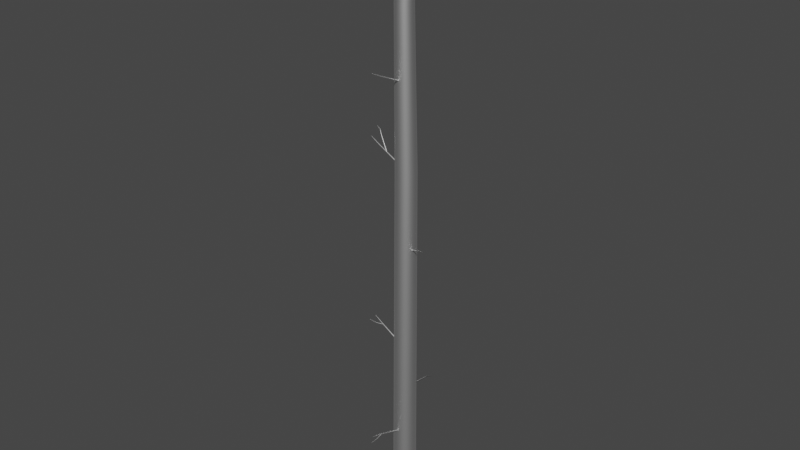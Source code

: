 # Source: Tree5_004.blend  (saved by Blender 2.91.10; exported with 4.5.12 LTS)
import bpy
from mathutils import Matrix  # noqa: F401  (used for matrix-valued properties, if any)

bpy.ops.wm.read_factory_settings(use_empty=True)
scene = bpy.context.scene
scene.name = 'Scene'

# ---- materials (node trees are filled in below, after node groups)
mat_tree005mat = bpy.data.materials.new('Tree005Mat')
mat_tree005mat.use_transparent_shadow = False
mat_tree005mat.roughness = 0.5528
mat_tree005mat.specular_intensity = 1.0
mat_tree005mat.metallic = 1.0

# ---- material node trees
mat_tree005mat.use_nodes = True; mat_tree005mat.node_tree.nodes.clear()
_N = mat_tree005mat.node_tree.nodes; _L = mat_tree005mat.node_tree.links
n0 = _N.new('ShaderNodeBsdfPrincipled'); n0.name = 'Principled BSDF'; n0.location = (10, 300)
n0.distribution = 'GGX'
n0.subsurface_method = 'BURLEY'
n0.inputs[1].default_value = 1.0
n0.inputs[2].default_value = 0.5528
n0.inputs[3].default_value = 1.45
n0.inputs[13].default_value = 1.0
n0.inputs[27].default_value = (0.0, 0.0, 0.0, 1.0)
n1 = _N.new('ShaderNodeOutputMaterial'); n1.name = 'Material Output'; n1.location = (300, 300)
n2 = _N.new('ShaderNodeNormalMap'); n2.name = 'Normal Map'; n2.location = (-300, -300)
n2.label = 'Normal/Map'
_L.new(n0.outputs[0], n1.inputs[0])
_L.new(n2.outputs[0], n0.inputs[5])
n1.is_active_output = True

# ---- world
world_world = bpy.data.worlds.new('World'); scene.world = world_world
world_world.use_nodes = True; world_world.node_tree.nodes.clear()
_N = world_world.node_tree.nodes; _L = world_world.node_tree.links
n0 = _N.new('ShaderNodeOutputWorld'); n0.name = 'World Output'; n0.location = (300, 300)
n1 = _N.new('ShaderNodeBackground'); n1.name = 'Background'; n1.location = (10, 300)
n1.inputs[0].default_value = (0.05088, 0.05088, 0.05088, 1.0)
_L.new(n1.outputs[0], n0.inputs[0])
n0.is_active_output = True
world_world.color = (0.05088, 0.05088, 0.05088)
world_world.use_sun_shadow = False
world_world.sun_shadow_jitter_overblur = 0.0

# ---- meshes
me_tree005mesh = bpy.data.meshes.new('Tree005Mesh')
me_tree005mesh.from_pydata([(-0.06472, 0.6639, 0.01576), (0.09684, 0.6383, 0.01576), (0.2426, 0.564, 0.01576), (0.3582, 0.4483, 0.01576), (0.4325, 0.3026, 0.01576), (0.4581, 0.141, 0.01576), (0.4325, -0.02051, 0.01576), (0.3582, -0.1663, 0.01576), (0.2426, -0.2819, 0.01576), (0.09684, -0.3562, 0.01576), (-0.06472, -0.3818, 0.01576), (-0.2263, -0.3562, 0.01576), (-0.372, -0.2819, 0.01576), (-0.4877, -0.1663, 0.01576), (-0.5619, -0.02051, 0.01576), (-0.5875, 0.141, 0.01576), (-0.5619, 0.3026, 0.01576), (-0.4877, 0.4483, 0.01576), (-0.372, 0.564, 0.01576), (-0.2263, 0.6383, 0.01576), (-0.02258, 0.5983, 16.21), (0.1187, 0.5759, 16.21), (0.2462, 0.5109, 16.21), (0.3473, 0.4098, 16.21), (0.4123, 0.2823, 16.21), (0.4347, 0.141, 16.21), (0.4123, -0.0002468, 16.21), (0.3473, -0.1277, 16.21), (0.2462, -0.2289, 16.21), (0.1187, -0.2938, 16.21), (-0.02258, -0.3162, 16.21), (-0.1639, -0.2938, 16.21), (-0.2913, -0.2289, 16.21), (-0.3925, -0.1277, 16.21), (-0.4574, -0.0002464, 16.21), (-0.4798, 0.141, 16.21), (-0.4574, 0.2823, 16.21), (-0.3925, 0.4098, 16.21), (-0.2913, 0.5109, 16.21), (-0.1639, 0.5759, 16.21), (-0.1279, 0.5358, 22.97), (-0.005957, 0.5165, 22.97), (0.1041, 0.4604, 22.97), (0.1914, 0.3731, 22.97), (0.2475, 0.263, 22.97), (0.2668, 0.141, 22.97), (0.2475, 0.01907, 22.97), (0.1914, -0.09097, 22.97), (0.1041, -0.1783, 22.97), (-0.005958, -0.2344, 22.97), (-0.1279, -0.2537, 22.97), (-0.2499, -0.2344, 22.97), (-0.36, -0.1783, 22.97), (-0.4473, -0.09097, 22.97), (-0.5033, 0.01907, 22.97), (-0.5227, 0.141, 22.97), (-0.5033, 0.263, 22.97), (-0.4473, 0.3731, 22.97), (-0.3599, 0.4604, 22.97), (-0.2499, 0.5165, 22.97), (0.06171, 0.4593, 27.46), (0.1601, 0.4437, 27.46), (0.2488, 0.3985, 27.46), (0.3192, 0.3281, 27.46), (0.3644, 0.2394, 27.46), (0.38, 0.141, 27.46), (0.3644, 0.0427, 27.46), (0.3192, -0.04602, 27.46), (0.2488, -0.1164, 27.46), (0.1601, -0.1616, 27.46), (0.06171, -0.1772, 27.46), (-0.03664, -0.1616, 27.46), (-0.1254, -0.1164, 27.46), (-0.1958, -0.04602, 27.46), (-0.241, 0.0427, 27.46), (-0.2565, 0.141, 27.46), (-0.241, 0.2394, 27.46), (-0.1958, 0.3281, 27.46), (-0.1254, 0.3985, 27.46), (-0.03664, 0.4437, 27.46), (-0.2159, 0.1573, 21.27), (-0.8473, 1.56, 21.09), (-0.221, 0.1515, 21.25), (-0.8486, 1.558, 21.08), (-0.2179, 0.1497, 21.23), (-0.8478, 1.558, 21.08), (-0.2074, 0.1525, 21.22), (-0.8451, 1.559, 21.07), (-0.1923, 0.1591, 21.21), (-0.8412, 1.56, 21.07), (-0.1767, 0.1678, 21.21), (-0.8371, 1.562, 21.07), (-0.1648, 0.1761, 21.22), (-0.8341, 1.565, 21.08), (-0.1596, 0.1819, 21.24), (-0.8327, 1.566, 21.08), (-0.1627, 0.1837, 21.26), (-0.8335, 1.567, 21.08), (-0.1732, 0.1809, 21.27), (-0.8362, 1.566, 21.09), (-0.1883, 0.1743, 21.28), (-0.8401, 1.564, 21.09), (-0.2039, 0.1656, 21.28), (-0.8442, 1.562, 21.09), (-0.491, 0.7254, 21.18), (-0.4951, 0.7207, 21.16), (-0.4926, 0.7193, 21.15), (-0.4841, 0.7216, 21.14), (-0.472, 0.7269, 21.13), (-0.4594, 0.7339, 21.13), (-0.4497, 0.7406, 21.14), (-0.4456, 0.7453, 21.16), (-0.4481, 0.7467, 21.17), (-0.4566, 0.7444, 21.18), (-0.4687, 0.7391, 21.19), (-0.4813, 0.7322, 21.19), (-0.6812, 1.208, 21.15), (-0.6843, 1.204, 21.14), (-0.6824, 1.203, 21.13), (-0.676, 1.205, 21.12), (-0.6668, 1.209, 21.12), (-0.6572, 1.214, 21.12), (-0.6499, 1.219, 21.12), (-0.6468, 1.223, 21.13), (-0.6487, 1.224, 21.15), (-0.6551, 1.222, 21.15), (-0.6643, 1.218, 21.16), (-0.6738, 1.213, 21.16), (0.2698, 0.07386, 25.99), (1.291, 0.3333, 25.93), (0.2736, 0.0528, 25.98), (1.291, 0.3292, 25.92), (0.2784, 0.03268, 25.99), (1.292, 0.3252, 25.93), (0.2828, 0.01888, 26.01), (1.293, 0.3225, 25.93), (0.2857, 0.0151, 26.03), (1.294, 0.3217, 25.93), (0.2863, 0.02236, 26.05), (1.294, 0.3231, 25.94), (0.2844, 0.03871, 26.06), (1.293, 0.3264, 25.94), (0.2805, 0.05977, 26.07), (1.293, 0.3305, 25.94), (0.2757, 0.0799, 26.06), (1.292, 0.3345, 25.94), (0.2713, 0.0937, 26.04), (1.291, 0.3373, 25.94), (0.2684, 0.09748, 26.02), (1.29, 0.338, 25.93), (0.2678, 0.09022, 26.0), (1.29, 0.3366, 25.93), (0.681, 0.07517, 25.9), (0.6835, 0.06177, 25.9), (0.6865, 0.04896, 25.9), (0.6893, 0.04018, 25.91), (0.6912, 0.03778, 25.93), (0.6915, 0.0424, 25.94), (0.6903, 0.05281, 25.95), (0.6879, 0.06621, 25.95), (0.6848, 0.07901, 25.95), (0.682, 0.08779, 25.94), (0.6801, 0.0902, 25.92), (0.6798, 0.08558, 25.91), (-0.0288, -0.06512, 19.97), (-0.2397, -1.6, 20.66), (-0.02922, -0.07247, 19.96), (-0.2398, -1.601, 20.66), (-0.0385, -0.07785, 19.94), (-0.2422, -1.603, 20.65), (-0.05414, -0.07982, 19.93), (-0.2463, -1.603, 20.65), (-0.07196, -0.07785, 19.93), (-0.2509, -1.603, 20.65), (-0.08717, -0.07247, 19.94), (-0.2548, -1.601, 20.65), (-0.09572, -0.06512, 19.95), (-0.257, -1.6, 20.65), (-0.09529, -0.05777, 19.97), (-0.2569, -1.598, 20.66), (-0.08602, -0.05239, 19.98), (-0.2545, -1.596, 20.66), (-0.07038, -0.05042, 19.99), (-0.2505, -1.596, 20.67), (-0.05256, -0.05239, 19.99), (-0.2459, -1.596, 20.67), (-0.03734, -0.05777, 19.99), (-0.2419, -1.598, 20.66), (-0.1816, -1.248, 20.49), (-0.1818, -1.253, 20.48), (-0.1875, -1.256, 20.47), (-0.1971, -1.257, 20.47), (-0.208, -1.256, 20.47), (-0.2173, -1.253, 20.47), (-0.2225, -1.248, 20.48), (-0.2222, -1.244, 20.49), (-0.2166, -1.241, 20.5), (-0.207, -1.239, 20.5), (-0.1961, -1.241, 20.5), (-0.1868, -1.244, 20.5), (-0.1647, -1.317, 3.984), (-0.2451, -1.913, 3.808), (-0.1663, -1.315, 3.978), (-0.2456, -1.912, 3.806), (-0.171, -1.314, 3.973), (-0.2472, -1.912, 3.805), (-0.1775, -1.312, 3.971), (-0.2495, -1.912, 3.804), (-0.1841, -1.312, 3.973), (-0.2517, -1.911, 3.805), (-0.189, -1.312, 3.978), (-0.2534, -1.912, 3.806), (-0.1909, -1.314, 3.984), (-0.2541, -1.912, 3.808), (-0.1893, -1.315, 3.991), (-0.2535, -1.912, 3.811), (-0.1846, -1.317, 3.995), (-0.2519, -1.913, 3.812), (-0.1781, -1.318, 3.997), (-0.2497, -1.913, 3.813), (-0.1715, -1.318, 3.995), (-0.2474, -1.914, 3.812), (-0.1666, -1.318, 3.991), (-0.2457, -1.913, 3.811), (-0.1998, -1.584, 3.874), (-0.2011, -1.583, 3.869), (-0.2047, -1.582, 3.865), (-0.2097, -1.581, 3.864), (-0.2148, -1.581, 3.865), (-0.2186, -1.581, 3.869), (-0.2201, -1.582, 3.874), (-0.2189, -1.583, 3.879), (-0.2153, -1.584, 3.883), (-0.2102, -1.585, 3.884), (-0.2051, -1.585, 3.883), (-0.2013, -1.585, 3.879), (-0.003875, -0.3689, 3.703), (-0.2295, -1.82, 4.096), (-0.008798, -0.371, 3.686), (-0.2308, -1.821, 4.092), (-0.02162, -0.3714, 3.674), (-0.2341, -1.821, 4.089), (-0.0389, -0.37, 3.669), (-0.2385, -1.821, 4.087), (-0.05601, -0.3673, 3.674), (-0.243, -1.82, 4.089), (-0.06836, -0.3638, 3.686), (-0.2462, -1.819, 4.092), (-0.07266, -0.3606, 3.703), (-0.2473, -1.818, 4.096), (-0.06773, -0.3586, 3.72), (-0.246, -1.818, 4.101), (-0.05491, -0.3582, 3.733), (-0.2427, -1.818, 4.104), (-0.03763, -0.3595, 3.738), (-0.2382, -1.818, 4.105), (-0.02052, -0.3623, 3.733), (-0.2338, -1.819, 4.104), (-0.008166, -0.3657, 3.72), (-0.2306, -1.82, 4.101), (-0.1712, -1.437, 4.023), (-0.1742, -1.439, 4.013), (-0.182, -1.439, 4.005), (-0.1926, -1.438, 4.002), (-0.203, -1.436, 4.005), (-0.2106, -1.434, 4.013), (-0.2132, -1.432, 4.023), (-0.2102, -1.431, 4.033), (-0.2024, -1.431, 4.041), (-0.1918, -1.432, 4.044), (-0.1813, -1.433, 4.041), (-0.1738, -1.435, 4.033), (0.004372, 0.5786, 5.725), (0.0009038, 1.966, 5.372), (0.01193, 0.5733, 5.71), (0.002858, 1.965, 5.368), (0.02661, 0.5702, 5.7), (0.00665, 1.964, 5.366), (0.04446, 0.57, 5.698), (0.01126, 1.964, 5.365), (0.06071, 0.5729, 5.705), (0.01546, 1.965, 5.367), (0.07101, 0.578, 5.719), (0.01813, 1.966, 5.371), (0.07259, 0.584, 5.736), (0.01853, 1.968, 5.375), (0.06503, 0.5893, 5.751), (0.01658, 1.969, 5.379), (0.05035, 0.5924, 5.761), (0.01279, 1.97, 5.381), (0.0325, 0.5926, 5.763), (0.008173, 1.97, 5.382), (0.01625, 0.5897, 5.756), (0.003972, 1.969, 5.38), (0.005951, 0.5846, 5.742), (0.001313, 1.968, 5.376), (0.0006034, 1.583, 5.573), (0.005225, 1.58, 5.564), (0.01419, 1.578, 5.558), (0.02511, 1.578, 5.557), (0.03504, 1.58, 5.561), (0.04134, 1.583, 5.569), (0.0423, 1.587, 5.58), (0.03768, 1.59, 5.589), (0.02871, 1.592, 5.595), (0.0178, 1.592, 5.596), (0.007862, 1.59, 5.592), (0.001568, 1.587, 5.583), (-1.091, -0.1001, 8.706), (-1.713, -0.2414, 8.777), (-1.092, -0.1038, 8.7), (-1.713, -0.2427, 8.775), (-1.093, -0.1041, 8.693), (-1.714, -0.2428, 8.773), (-1.095, -0.101, 8.688), (-1.714, -0.2417, 8.771), (-1.096, -0.09536, 8.684), (-1.715, -0.2398, 8.77), (-1.097, -0.08863, 8.684), (-1.715, -0.2375, 8.77), (-1.098, -0.08264, 8.687), (-1.715, -0.2354, 8.771), (-1.097, -0.07899, 8.693), (-1.715, -0.2342, 8.773), (-1.096, -0.07866, 8.7), (-1.715, -0.234, 8.775), (-1.094, -0.08174, 8.706), (-1.714, -0.2351, 8.777), (-1.093, -0.0874, 8.709), (-1.714, -0.237, 8.778), (-1.092, -0.09413, 8.709), (-1.713, -0.2394, 8.778), (-1.384, -0.1943, 8.715), (-1.384, -0.1972, 8.711), (-1.385, -0.1974, 8.705), (-1.387, -0.195, 8.701), (-1.388, -0.1906, 8.698), (-1.389, -0.1854, 8.698), (-1.389, -0.1808, 8.7), (-1.389, -0.1779, 8.705), (-1.388, -0.1777, 8.71), (-1.386, -0.1801, 8.715), (-1.385, -0.1845, 8.717), (-1.384, -0.1897, 8.717), (-0.0265, -0.2305, 8.244), (-1.563, -0.02848, 8.931), (-0.03375, -0.2402, 8.231), (-1.565, -0.031, 8.927), (-0.04134, -0.2412, 8.215), (-1.567, -0.03125, 8.923), (-0.04723, -0.2332, 8.2), (-1.568, -0.02917, 8.919), (-0.04984, -0.2183, 8.19), (-1.569, -0.02532, 8.917), (-0.04848, -0.2005, 8.189), (-1.568, -0.02072, 8.916), (-0.04351, -0.1846, 8.195), (-1.567, -0.01661, 8.918), (-0.03626, -0.1748, 8.208), (-1.565, -0.01409, 8.922), (-0.02867, -0.1738, 8.225), (-1.563, -0.01383, 8.926), (-0.02278, -0.1819, 8.239), (-1.562, -0.01591, 8.93), (-0.02016, -0.1968, 8.249), (-1.561, -0.01977, 8.932), (-0.02152, -0.2146, 8.251), (-1.561, -0.02437, 8.932), (-0.8333, -0.1289, 8.605), (-0.8379, -0.138, 8.597), (-0.8434, -0.1415, 8.586), (-0.8483, -0.1384, 8.575), (-0.8512, -0.1297, 8.566), (-0.8515, -0.1175, 8.562), (-0.849, -0.1052, 8.564), (-0.8444, -0.09612, 8.572), (-0.8389, -0.09263, 8.583), (-0.834, -0.09569, 8.594), (-0.8311, -0.1045, 8.603), (-0.8308, -0.1166, 8.607), (-0.7426, 0.9042, 10.89), (-1.006, 1.378, 10.58), (-0.7386, 0.909, 10.9), (-1.004, 1.38, 10.58), (-0.7373, 0.9135, 10.9), (-1.004, 1.381, 10.58), (-0.7392, 0.9166, 10.91), (-1.005, 1.382, 10.58), (-0.7437, 0.9174, 10.91), (-1.006, 1.383, 10.58), (-0.7496, 0.9158, 10.91), (-1.008, 1.382, 10.59), (-0.7553, 0.912, 10.91), (-1.01, 1.381, 10.59), (-0.7593, 0.9072, 10.91), (-1.012, 1.379, 10.58), (-0.7606, 0.9027, 10.91), (-1.012, 1.378, 10.58), (-0.7587, 0.8996, 10.9), (-1.011, 1.376, 10.58), (-0.7542, 0.8988, 10.9), (-1.01, 1.376, 10.58), (-0.7483, 0.9005, 10.89), (-1.008, 1.377, 10.58), (-0.8406, 1.141, 10.75), (-0.8375, 1.144, 10.76), (-0.8366, 1.148, 10.76), (-0.8381, 1.15, 10.76), (-0.8415, 1.151, 10.77), (-0.8461, 1.15, 10.77), (-0.8505, 1.147, 10.77), (-0.8537, 1.143, 10.77), (-0.8546, 1.14, 10.76), (-0.8531, 1.137, 10.76), (-0.8496, 1.137, 10.76), (-0.8451, 1.138, 10.75), (0.002533, 0.564, 11.42), (-1.126, 1.101, 10.6), (0.009345, 0.5801, 11.42), (-1.124, 1.105, 10.6), (0.009836, 0.5947, 11.43), (-1.124, 1.109, 10.61), (0.003874, 0.6038, 11.45), (-1.126, 1.111, 10.61), (-0.006945, 0.6049, 11.46), (-1.128, 1.112, 10.61), (-0.01972, 0.5979, 11.47), (-1.132, 1.11, 10.62), (-0.03103, 0.5845, 11.48), (-1.135, 1.107, 10.62), (-0.03784, 0.5684, 11.47), (-1.136, 1.102, 10.62), (-0.03833, 0.5538, 11.46), (-1.136, 1.099, 10.61), (-0.03237, 0.5447, 11.45), (-1.135, 1.096, 10.61), (-0.02155, 0.5436, 11.43), (-1.132, 1.096, 10.61), (-0.008775, 0.5506, 11.42), (-1.129, 1.098, 10.6), (-0.8369, 0.9388, 10.82), (-0.8327, 0.9486, 10.82), (-0.8324, 0.9575, 10.82), (-0.836, 0.9631, 10.83), (-0.8427, 0.9638, 10.84), (-0.8505, 0.9595, 10.85), (-0.8574, 0.9513, 10.85), (-0.8615, 0.9415, 10.85), (-0.8618, 0.9326, 10.84), (-0.8582, 0.927, 10.83), (-0.8516, 0.9263, 10.82), (-0.8438, 0.9306, 10.82), (-0.8732, -0.05574, 16.83), (-1.578, 0.1999, 17.7), (-0.8811, -0.05468, 16.82), (-1.58, 0.2002, 17.7), (-0.8869, -0.04886, 16.81), (-1.581, 0.2014, 17.7), (-0.889, -0.03984, 16.81), (-1.582, 0.2034, 17.7), (-0.8869, -0.03003, 16.81), (-1.581, 0.2055, 17.7), (-0.8811, -0.02208, 16.81), (-1.58, 0.2072, 17.7), (-0.8732, -0.01809, 16.82), (-1.578, 0.2081, 17.7), (-0.8652, -0.01915, 16.82), (-1.577, 0.2078, 17.7), (-0.8594, -0.02497, 16.83), (-1.575, 0.2066, 17.7), (-0.8573, -0.03399, 16.83), (-1.575, 0.2046, 17.7), (-0.8594, -0.04379, 16.83), (-1.575, 0.2025, 17.7), (-0.8652, -0.05175, 16.83), (-1.577, 0.2008, 17.7), (-1.301, 0.1145, 17.42), (-1.307, 0.1153, 17.42), (-1.312, 0.1198, 17.41), (-1.313, 0.1266, 17.41), (-1.312, 0.1341, 17.41), (-1.307, 0.1401, 17.41), (-1.301, 0.1432, 17.42), (-1.295, 0.1424, 17.42), (-1.291, 0.1379, 17.43), (-1.289, 0.1311, 17.43), (-1.291, 0.1236, 17.43), (-1.295, 0.1176, 17.43), (-1.39, 0.1688, 17.6), (-1.393, 0.1692, 17.59), (-1.395, 0.1713, 17.59), (-1.396, 0.1747, 17.59), (-1.395, 0.1784, 17.59), (-1.393, 0.1814, 17.59), (-1.39, 0.1829, 17.59), (-1.387, 0.1825, 17.6), (-1.384, 0.1803, 17.6), (-1.384, 0.1769, 17.6), (-1.384, 0.1732, 17.6), (-1.387, 0.1703, 17.6), (-0.241, -0.1408, 16.55), (-1.775, 0.07012, 17.24), (-0.2484, -0.1404, 16.53), (-1.777, 0.07023, 17.23), (-0.2537, -0.1311, 16.52), (-1.779, 0.07263, 17.23), (-0.2557, -0.1155, 16.51), (-1.779, 0.07667, 17.23), (-0.2537, -0.09765, 16.51), (-1.779, 0.08128, 17.22), (-0.2484, -0.08243, 16.52), (-1.777, 0.08521, 17.23), (-0.241, -0.07389, 16.53), (-1.775, 0.08742, 17.23), (-0.2337, -0.07431, 16.55), (-1.774, 0.08731, 17.23), (-0.2283, -0.08359, 16.56), (-1.772, 0.08491, 17.24), (-0.2263, -0.09923, 16.57), (-1.772, 0.08087, 17.24), (-0.2283, -0.117, 16.57), (-1.772, 0.07626, 17.24), (-0.2337, -0.1323, 16.56), (-1.774, 0.07233, 17.24), (-1.424, 0.01198, 17.07), (-1.429, 0.01224, 17.06), (-1.432, 0.01791, 17.05), (-1.433, 0.02747, 17.04), (-1.432, 0.03836, 17.04), (-1.429, 0.04766, 17.05), (-1.424, 0.05288, 17.05), (-1.42, 0.05262, 17.06), (-1.416, 0.04696, 17.07), (-1.415, 0.03739, 17.08), (-1.416, 0.0265, 17.08), (-1.42, 0.0172, 17.07), (0.3768, 0.04176, 12.81), (1.256, -0.3363, 13.15), (0.383, 0.04693, 12.8), (1.258, -0.3354, 13.15), (0.3875, 0.04608, 12.78), (1.258, -0.3356, 13.14), (0.3891, 0.03943, 12.77), (1.259, -0.3367, 13.14), (0.3875, 0.02877, 12.77), (1.258, -0.3385, 13.14), (0.383, 0.01696, 12.77), (1.258, -0.3406, 13.14), (0.3768, 0.007149, 12.77), (1.256, -0.3423, 13.14), (0.3707, 0.001978, 12.78), (1.255, -0.3431, 13.14), (0.3662, 0.002831, 12.79), (1.255, -0.343, 13.15), (0.3646, 0.009478, 12.8), (1.254, -0.3419, 13.15), (0.3662, 0.02014, 12.81), (1.255, -0.34, 13.15), (0.3707, 0.03195, 12.81), (1.255, -0.338, 13.15), (1.039, -0.3195, 13.14), (1.041, -0.3179, 13.13), (1.043, -0.3182, 13.13), (1.043, -0.3202, 13.13), (1.043, -0.3233, 13.12), (1.041, -0.3269, 13.12), (1.039, -0.3298, 13.13), (1.038, -0.3314, 13.13), (1.036, -0.3311, 13.13), (1.036, -0.3291, 13.13), (1.036, -0.3259, 13.14), (1.038, -0.3224, 13.14), (0.8387, -0.2092, 13.03), (1.145, -0.5913, 13.4), (0.8428, -0.2084, 13.03), (1.147, -0.5909, 13.4), (0.8458, -0.2096, 13.03), (1.148, -0.5915, 13.4), (0.8469, -0.2125, 13.02), (1.148, -0.5927, 13.4), (0.8458, -0.2163, 13.02), (1.148, -0.5943, 13.4), (0.8428, -0.22, 13.02), (1.147, -0.5959, 13.4), (0.8387, -0.2225, 13.02), (1.145, -0.597, 13.4), (0.8346, -0.2233, 13.02), (1.143, -0.5974, 13.4), (0.8316, -0.2221, 13.03), (1.142, -0.5968, 13.4), (0.8305, -0.2192, 13.03), (1.141, -0.5956, 13.4), (0.8316, -0.2154, 13.03), (1.142, -0.594, 13.4), (0.8346, -0.2117, 13.03), (1.143, -0.5924, 13.4), (0.9662, -0.4266, 13.24), (0.9698, -0.4259, 13.24), (0.9725, -0.427, 13.24), (0.9734, -0.4296, 13.24), (0.9725, -0.4329, 13.23), (0.9698, -0.4362, 13.23), (0.9662, -0.4384, 13.23), (0.9626, -0.4391, 13.23), (0.96, -0.4381, 13.24), (0.959, -0.4355, 13.24), (0.96, -0.4321, 13.24), (0.9626, -0.4289, 13.25)], [], [(2, 22, 23, 3), (4, 24, 25, 5), (27, 28, 8, 7), (6, 26, 27, 7), (29, 30, 10, 9), (28, 29, 9, 8), (33, 34, 14, 13), (10, 30, 31, 11), (35, 36, 16, 15), (12, 32, 33, 13), (37, 38, 18, 17), (14, 34, 35, 15), (21, 22, 2, 1), (16, 36, 37, 17), (23, 24, 4, 3), (18, 38, 39, 19), (0, 19, 39, 20), (1, 0, 20, 21), (25, 26, 6, 5), (51, 52, 32, 31), (52, 53, 33, 32), (45, 46, 26, 25), (26, 46, 47, 27), (53, 54, 34, 33), (34, 54, 55, 35), (47, 48, 28, 27), (28, 48, 49, 29), (59, 40, 20, 39), (40, 41, 21, 20), (55, 56, 36, 35), (36, 56, 57, 37), (41, 42, 22, 21), (22, 42, 43, 23), (49, 50, 30, 29), (30, 50, 51, 31), (57, 58, 38, 37), (38, 58, 59, 39), (43, 44, 24, 23), (24, 44, 45, 25), (69, 70, 50, 49), (50, 70, 71, 51), (61, 62, 42, 41), (62, 63, 43, 42), (77, 78, 58, 57), (58, 78, 79, 59), (63, 64, 44, 43), (44, 64, 65, 45), (71, 72, 52, 51), (52, 72, 73, 53), (79, 60, 40, 59), (40, 60, 61, 41), (65, 66, 46, 45), (46, 66, 67, 47), (73, 74, 54, 53), (54, 74, 75, 55), (67, 68, 48, 47), (48, 68, 69, 49), (75, 76, 56, 55), (56, 76, 77, 57), (81, 83, 116, 127), (83, 85, 117, 116), (87, 89, 119, 118), (117, 85, 87, 118), (97, 99, 124, 123), (123, 122, 95, 97), (122, 121, 93, 95), (121, 120, 91, 93), (119, 89, 91, 120), (126, 125, 101, 103), (124, 99, 101, 125), (100, 115, 104, 102), (105, 106, 82, 80), (102, 104, 105, 80), (94, 112, 113, 96), (113, 114, 98, 96), (114, 115, 100, 98), (88, 86, 108, 109), (109, 110, 90, 88), (110, 111, 92, 90), (111, 112, 94, 92), (84, 107, 108, 86), (106, 107, 84, 82), (114, 127, 116, 115), (117, 118, 105, 104), (115, 116, 117, 104), (111, 124, 125, 112), (125, 126, 113, 112), (126, 127, 114, 113), (108, 107, 120, 121), (121, 122, 109, 108), (122, 123, 110, 109), (123, 124, 111, 110), (106, 119, 120, 107), (118, 119, 106, 105), (135, 137, 155, 154), (153, 133, 135, 154), (141, 143, 158, 157), (157, 156, 139, 141), (155, 137, 139, 156), (145, 147, 160, 159), (158, 143, 145, 159), (152, 163, 129, 131), (163, 162, 151, 129), (162, 161, 149, 151), (160, 147, 149, 161), (146, 144, 160, 161), (148, 146, 161, 162), (150, 148, 162, 163), (152, 128, 150, 163), (152, 153, 130, 128), (142, 140, 158, 159), (160, 144, 142, 159), (136, 134, 155, 156), (138, 136, 156, 157), (158, 140, 138, 157), (132, 130, 153, 154), (155, 134, 132, 154), (165, 167, 188, 199), (167, 169, 189, 188), (171, 173, 191, 190), (189, 169, 171, 190), (175, 177, 193, 192), (191, 173, 175, 192), (179, 181, 195, 194), (193, 177, 179, 194), (198, 197, 185, 187), (197, 196, 183, 185), (195, 181, 183, 196), (178, 195, 196, 180), (180, 196, 197, 182), (182, 197, 198, 184), (199, 186, 184, 198), (174, 193, 194, 176), (195, 178, 176, 194), (170, 191, 192, 172), (193, 174, 172, 192), (166, 189, 190, 168), (191, 170, 168, 190), (188, 164, 186, 199), (205, 207, 226, 225), (224, 203, 205, 225), (209, 211, 228, 227), (226, 207, 209, 227), (213, 215, 230, 229), (228, 211, 213, 229), (217, 219, 232, 231), (230, 215, 217, 231), (221, 223, 234, 233), (232, 219, 221, 233), (234, 223, 201, 235), (222, 220, 234, 235), (224, 200, 222, 235), (218, 216, 232, 233), (234, 220, 218, 233), (214, 212, 230, 231), (232, 216, 214, 231), (210, 208, 228, 229), (230, 212, 210, 229), (206, 204, 226, 227), (228, 208, 206, 227), (202, 200, 224, 225), (226, 204, 202, 225), (239, 261, 260, 237), (239, 241, 262, 261), (243, 263, 262, 241), (243, 245, 264, 263), (247, 265, 264, 245), (247, 249, 266, 265), (251, 267, 266, 249), (251, 253, 268, 267), (255, 269, 268, 253), (255, 257, 270, 269), (259, 271, 270, 257), (259, 237, 260, 271), (260, 261, 258, 256), (269, 270, 252, 250), (236, 262, 263, 238), (252, 270, 271, 254), (267, 268, 248, 246), (248, 268, 269, 250), (265, 266, 244, 242), (244, 266, 267, 246), (263, 264, 240, 238), (240, 264, 265, 242), (261, 262, 236, 258), (271, 260, 256, 254), (273, 275, 296, 307), (279, 281, 299, 298), (298, 297, 277, 279), (296, 275, 277, 297), (283, 285, 301, 300), (299, 281, 283, 300), (287, 289, 303, 302), (301, 285, 287, 302), (306, 305, 293, 295), (305, 304, 291, 293), (303, 289, 291, 304), (307, 296, 292, 290), (304, 305, 286, 284), (297, 298, 272, 294), (286, 305, 306, 288), (302, 303, 282, 280), (282, 303, 304, 284), (300, 301, 278, 276), (278, 301, 302, 280), (296, 297, 294, 292), (298, 299, 274, 272), (274, 299, 300, 276), (315, 317, 335, 334), (334, 333, 313, 315), (332, 311, 313, 333), (323, 325, 339, 338), (338, 337, 321, 323), (337, 336, 319, 321), (335, 317, 319, 336), (327, 329, 341, 340), (339, 325, 327, 340), (343, 342, 331, 309), (341, 329, 331, 342), (328, 326, 341, 342), (330, 328, 342, 343), (332, 308, 330, 343), (324, 322, 339, 340), (341, 326, 324, 340), (320, 318, 337, 338), (339, 322, 320, 338), (316, 314, 335, 336), (337, 318, 316, 336), (310, 308, 332, 333), (312, 310, 333, 334), (335, 314, 312, 334), (355, 373, 372, 353), (355, 357, 374, 373), (359, 375, 374, 357), (359, 361, 376, 375), (363, 377, 376, 361), (363, 365, 378, 377), (367, 379, 378, 365), (347, 349, 370, 369), (351, 371, 370), (349, 351, 370), (345, 347, 369, 368), (367, 345, 368, 379), (378, 379, 364, 362), (375, 376, 358, 356), (358, 376, 377, 360), (373, 374, 354, 352), (354, 374, 375, 356), (350, 372, 373, 352), (379, 368, 366, 364), (368, 369, 344, 366), (369, 370, 346, 344), (370, 371, 348, 346), (348, 371, 372, 350), (385, 387, 406, 405), (404, 383, 385, 405), (393, 395, 410, 409), (409, 408, 391, 393), (408, 407, 389, 391), (406, 387, 389, 407), (401, 403, 414, 413), (413, 412, 399, 401), (412, 411, 397, 399), (410, 395, 397, 411), (414, 403, 381, 415), (398, 414, 415, 400), (415, 404, 402, 400), (404, 405, 380, 402), (390, 410, 411, 392), (411, 412, 394, 392), (412, 413, 396, 394), (413, 414, 398, 396), (382, 406, 407, 384), (407, 408, 386, 384), (408, 409, 388, 386), (409, 410, 390, 388), (405, 406, 382, 380), (440, 451, 439, 417), (419, 441, 440, 417), (421, 442, 441, 419), (421, 423, 443, 442), (425, 444, 443, 423), (429, 431, 447, 446), (427, 429, 446, 445), (425, 427, 445, 444), (433, 448, 447, 431), (437, 439, 451, 450), (435, 437, 450, 449), (433, 435, 449, 448), (440, 441, 418, 416), (430, 447, 448, 432), (432, 448, 449, 434), (434, 449, 450, 436), (451, 438, 436, 450), (422, 443, 444, 424), (424, 444, 445, 426), (426, 445, 446, 428), (447, 430, 428, 446), (418, 441, 442, 420), (443, 422, 420, 442), (455, 489, 488, 453), (457, 459, 491, 490), (455, 457, 490, 489), (461, 492, 491, 459), (463, 465, 494, 493), (461, 463, 493, 492), (467, 495, 494, 465), (471, 473, 498, 497), (469, 471, 497, 496), (467, 469, 496, 495), (475, 499, 498, 473), (470, 486, 487, 472), (487, 476, 474, 472), (462, 482, 483, 464), (483, 484, 466, 464), (484, 485, 468, 466), (485, 486, 470, 468), (456, 479, 480, 458), (480, 481, 460, 458), (481, 482, 462, 460), (476, 477, 452, 474), (477, 478, 454, 452), (478, 479, 456, 454), (485, 498, 499, 486), (499, 488, 487, 486), (481, 494, 495, 482), (495, 496, 483, 482), (496, 497, 484, 483), (497, 498, 485, 484), (478, 491, 492, 479), (492, 493, 480, 479), (493, 494, 481, 480), (488, 489, 476, 487), (489, 490, 477, 476), (490, 491, 478, 477), (505, 507, 526, 525), (524, 503, 505, 525), (519, 521, 533, 532), (532, 531, 517, 519), (531, 530, 515, 517), (530, 529, 513, 515), (529, 528, 511, 513), (528, 527, 509, 511), (526, 507, 509, 527), (535, 534, 523, 501), (533, 521, 523, 534), (524, 522, 520, 535), (508, 529, 530, 510), (526, 502, 500, 525), (510, 530, 531, 512), (512, 531, 532, 514), (533, 516, 514, 532), (502, 526, 527, 504), (504, 527, 528, 506), (506, 528, 529, 508), (522, 524, 525, 500), (516, 533, 534, 518), (559, 537, 571, 570), (537, 539, 560, 571), (541, 543, 562, 561), (560, 539, 541, 561), (545, 547, 564, 563), (562, 543, 545, 563), (569, 568, 555, 557), (568, 567, 553, 555), (567, 566, 551, 553), (566, 565, 549, 551), (564, 547, 549, 565), (558, 560, 561, 536), (562, 563, 540, 538), (536, 561, 562, 538), (565, 566, 546, 544), (566, 567, 548, 546), (567, 568, 550, 548), (568, 569, 552, 550), (569, 570, 554, 552), (554, 570, 571, 556), (563, 564, 542, 540), (542, 564, 565, 544), (581, 583, 600, 599), (599, 598, 579, 581), (597, 577, 579, 598), (585, 587, 602, 601), (600, 583, 585, 601), (596, 607, 573, 575), (607, 606, 595, 573), (606, 605, 593, 595), (605, 604, 591, 593), (604, 603, 589, 591), (602, 587, 589, 603), (582, 602, 603, 584), (603, 604, 586, 584), (604, 605, 588, 586), (605, 606, 590, 588), (606, 607, 592, 590), (607, 596, 594, 592), (597, 598, 574, 572), (594, 596, 597, 572), (578, 600, 601, 580), (601, 602, 582, 580), (598, 599, 576, 574), (599, 600, 578, 576), (127, 126, 103, 81), (188, 189, 166, 164), (199, 198, 187, 165), (518, 534, 535, 520), (524, 535, 501, 503), (488, 499, 475, 453), (570, 569, 557, 559), (571, 560, 558, 556), (597, 596, 575, 577), (404, 415, 381, 383), (440, 416, 438, 451), (353, 372, 371, 351), (377, 378, 362, 360), (332, 343, 309, 311), (153, 152, 131, 133), (224, 235, 201, 203), (258, 236, 238, 240, 242, 244, 246, 248, 250, 252, 254, 256), (307, 306, 295, 273), (306, 307, 290, 288), (31, 32, 12, 11)])
me_tree005mesh.polygons.foreach_set('use_smooth', [True] * 422)
me_tree005mesh.materials.append(mat_tree005mat)
me_tree005mesh.use_remesh_fix_poles = True
me_tree005mesh.use_remesh_preserve_attributes = False
me_tree005mesh.use_mirror_vertex_groups = False
me_tree005mesh.update()
me_tree005mesh.normals_split_custom_set([tuple(v) for v in zip(*[iter([0.5878, 0.809, -7.986e-05, 0.5882, 0.8086, 0.01236, 0.8092, 0.5874, 0.0144, 0.809, 0.5878, 0.0001103, 0.9511, 0.309, -7.809e-06, 0.951, 0.3088, 0.01573, 0.9999, 2.163e-08, 0.01619, 1.0, 3.17e-06, 1.595e-05, 0.8092, -0.5874, 0.01445, 0.5882, -0.8086, 0.01246, 0.5878, -0.809, 2.372e-05, 0.809, -0.5878, -4.339e-05, 0.9511, -0.309, -7.799e-06, 0.951, -0.3088, 0.01573, 0.8092, -0.5874, 0.01445, 0.809, -0.5878, -4.339e-05, 0.3096, -0.9508, 0.009894, 0.0006272, -1.0, 0.007194, 7.209e-06, -1.0, -3.069e-05, 0.3091, -0.951, -1.25e-05, 0.5882, -0.8086, 0.01246, 0.3096, -0.9508, 0.009894, 0.3091, -0.951, -1.25e-05, 0.5878, -0.809, 2.372e-05, -0.8088, -0.5881, -0.000149, -0.951, -0.3092, -0.00143, -0.9511, -0.309, -1.848e-05, -0.809, -0.5878, -2.863e-05, 7.209e-06, -1.0, -3.069e-05, 0.0006272, -1.0, 0.007194, -0.3082, -0.9513, 0.004651, -0.309, -0.9511, 4.111e-06, -1.0, -3.439e-09, -0.001901, -0.951, 0.3092, -0.00148, -0.9511, 0.309, -1.846e-05, -1.0, 1.104e-06, 6.122e-06, -0.5878, -0.809, 1.128e-05, -0.5873, -0.8093, 0.001905, -0.8088, -0.5881, -0.000149, -0.809, -0.5878, -2.863e-05, -0.8088, 0.5881, -0.0001989, -0.5874, 0.8093, 0.001807, -0.5878, 0.809, -3.966e-05, -0.809, 0.5878, -2.864e-05, -0.9511, -0.309, -1.848e-05, -0.951, -0.3092, -0.00143, -1.0, -3.439e-09, -0.001901, -1.0, 1.104e-06, 6.122e-06, 0.3096, 0.9508, 0.009943, 0.5882, 0.8086, 0.01236, 0.5878, 0.809, -7.986e-05, 0.309, 0.9511, 3.244e-05, -0.9511, 0.309, -1.846e-05, -0.951, 0.3092, -0.00148, -0.8088, 0.5881, -0.0001989, -0.809, 0.5878, -2.864e-05, 0.8092, 0.5874, 0.0144, 0.951, 0.3088, 0.01573, 0.9511, 0.309, -7.809e-06, 0.809, 0.5878, 0.0001103, -0.5878, 0.809, -3.966e-05, -0.5874, 0.8093, 0.001807, -0.3082, 0.9513, 0.004651, -0.309, 0.9511, 4.167e-06, -4.981e-06, 1.0, 1.971e-05, -0.309, 0.9511, 4.167e-06, -0.3082, 0.9513, 0.004651, 0.0007445, 1.0, 0.006969, 0.309, 0.9511, 3.244e-05, -4.981e-06, 1.0, 1.971e-05, 0.0007445, 1.0, 0.006969, 0.3096, 0.9508, 0.009943, 0.9999, 2.163e-08, 0.01619, 0.951, -0.3088, 0.01573, 0.9511, -0.309, -7.799e-06, 1.0, 3.17e-06, 1.595e-05, -0.3116, -0.9501, 0.0173, -0.5895, -0.8075, 0.02097, -0.5873, -0.8093, 0.001905, -0.3082, -0.9513, 0.004651, -0.5895, -0.8075, 0.02097, -0.8098, -0.5863, 0.02387, -0.8088, -0.5881, -0.000149, -0.5873, -0.8093, 0.001905, 1.0, -7.236e-07, -0.0001994, 0.9508, -0.3099, 0.0004618, 0.951, -0.3088, 0.01573, 0.9999, 2.163e-08, 0.01619, 0.951, -0.3088, 0.01573, 0.9508, -0.3099, 0.0004618, 0.808, -0.5892, 0.002378, 0.8092, -0.5874, 0.01445, -0.8098, -0.5863, 0.02387, -0.951, -0.3081, 0.02572, -0.951, -0.3092, -0.00143, -0.8088, -0.5881, -0.000149, -0.951, -0.3092, -0.00143, -0.951, -0.3081, 0.02572, -0.9997, -1.832e-06, 0.02635, -1.0, -3.439e-09, -0.001901, 0.808, -0.5892, 0.002378, 0.5859, -0.8104, 0.005355, 0.5882, -0.8086, 0.01246, 0.8092, -0.5874, 0.01445, 0.5882, -0.8086, 0.01246, 0.5859, -0.8104, 0.005355, 0.3064, -0.9519, 0.009091, 0.3096, -0.9508, 0.009894, -0.3116, 0.9501, 0.0173, -0.002869, 0.9999, 0.01321, 0.0007445, 1.0, 0.006969, -0.3082, 0.9513, 0.004651, -0.002869, 0.9999, 0.01321, 0.3064, 0.9519, 0.009091, 0.3096, 0.9508, 0.009943, 0.0007445, 1.0, 0.006969, -0.9997, -1.832e-06, 0.02635, -0.951, 0.3081, 0.02572, -0.951, 0.3092, -0.00148, -1.0, -3.439e-09, -0.001901, -0.951, 0.3092, -0.00148, -0.951, 0.3081, 0.02572, -0.8098, 0.5863, 0.02387, -0.8088, 0.5881, -0.0001989, 0.3064, 0.9519, 0.009091, 0.5859, 0.8104, 0.005355, 0.5882, 0.8086, 0.01236, 0.3096, 0.9508, 0.009943, 0.5882, 0.8086, 0.01236, 0.5859, 0.8104, 0.005355, 0.808, 0.5892, 0.002379, 0.8092, 0.5874, 0.0144, 0.3064, -0.9519, 0.009091, -0.002871, -0.9999, 0.01321, 0.0006272, -1.0, 0.007194, 0.3096, -0.9508, 0.009894, 0.0006272, -1.0, 0.007194, -0.002871, -0.9999, 0.01321, -0.3116, -0.9501, 0.0173, -0.3082, -0.9513, 0.004651, -0.8098, 0.5863, 0.02387, -0.5895, 0.8075, 0.02097, -0.5874, 0.8093, 0.001807, -0.8088, 0.5881, -0.0001989, -0.5874, 0.8093, 0.001807, -0.5895, 0.8075, 0.02097, -0.3116, 0.9501, 0.0173, -0.3082, 0.9513, 0.004651, 0.808, 0.5892, 0.002379, 0.9508, 0.3099, 0.0004616, 0.951, 0.3088, 0.01573, 0.8092, 0.5874, 0.0144, 0.951, 0.3088, 0.01573, 0.9508, 0.3099, 0.0004616, 1.0, -7.236e-07, -0.0001994, 0.9999, 2.163e-08, 0.01619, 0.3128, -0.9498, 0.003821, 0.004209, -0.9998, 0.01686, -0.002871, -0.9999, 0.01321, 0.3064, -0.9519, 0.009091, -0.002871, -0.9999, 0.01321, 0.004209, -0.9998, 0.01686, -0.3051, -0.9519, 0.02992, -0.3116, -0.9501, 0.0173, 0.3128, 0.9498, 0.003821, 0.5905, 0.807, -0.007913, 0.5859, 0.8104, 0.005355, 0.3064, 0.9519, 0.009091, 0.5905, 0.807, -0.007913, 0.8103, 0.5857, -0.0172, 0.808, 0.5892, 0.002379, 0.5859, 0.8104, 0.005355, -0.8065, 0.589, 0.05109, -0.5845, 0.8103, 0.04172, -0.5895, 0.8075, 0.02097, -0.8098, 0.5863, 0.02387, -0.5895, 0.8075, 0.02097, -0.5845, 0.8103, 0.04172, -0.3051, 0.9519, 0.02992, -0.3116, 0.9501, 0.0173, 0.8103, 0.5857, -0.0172, 0.9512, 0.3077, -0.02316, 0.9508, 0.3099, 0.0004616, 0.808, 0.5892, 0.002379, 0.9508, 0.3099, 0.0004616, 0.9512, 0.3077, -0.02316, 0.9997, 1.483e-06, -0.02521, 1.0, -7.236e-07, -0.0001994, -0.3051, -0.9519, 0.02992, -0.5845, -0.8103, 0.04172, -0.5895, -0.8075, 0.02097, -0.3116, -0.9501, 0.0173, -0.5895, -0.8075, 0.02097, -0.5845, -0.8103, 0.04172, -0.8065, -0.589, 0.05109, -0.8098, -0.5863, 0.02387, -0.3051, 0.9519, 0.02992, 0.00421, 0.9998, 0.01686, -0.002869, 0.9999, 0.01321, -0.3116, 0.9501, 0.0173, -0.002869, 0.9999, 0.01321, 0.00421, 0.9998, 0.01686, 0.3128, 0.9498, 0.003821, 0.3064, 0.9519, 0.009091, 0.9997, 1.483e-06, -0.02521, 0.9512, -0.3077, -0.02316, 0.9508, -0.3099, 0.0004618, 1.0, -7.236e-07, -0.0001994, 0.9508, -0.3099, 0.0004618, 0.9512, -0.3077, -0.02316, 0.8103, -0.5857, -0.0172, 0.808, -0.5892, 0.002378, -0.8065, -0.589, 0.05109, -0.9491, -0.3098, 0.05711, -0.951, -0.3081, 0.02572, -0.8098, -0.5863, 0.02387, -0.951, -0.3081, 0.02572, -0.9491, -0.3098, 0.05711, -0.9982, -3.647e-06, 0.05919, -0.9997, -1.832e-06, 0.02635, 0.8103, -0.5857, -0.0172, 0.5905, -0.807, -0.007913, 0.5859, -0.8104, 0.005355, 0.808, -0.5892, 0.002378, 0.5859, -0.8104, 0.005355, 0.5905, -0.807, -0.007913, 0.3128, -0.9498, 0.003821, 0.3064, -0.9519, 0.009091, -0.9982, -3.647e-06, 0.05919, -0.9491, 0.3098, 0.05711, -0.951, 0.3081, 0.02572, -0.9997, -1.832e-06, 0.02635, -0.951, 0.3081, 0.02572, -0.9491, 0.3098, 0.05711, -0.8065, 0.589, 0.05109, -0.8098, 0.5863, 0.02387, -0.749, -0.2419, 0.6168, -0.9048, -0.3992, 0.1481, -0.7417, -0.2494, 0.6226, -0.3724, -0.05051, 0.9267, -0.9048, -0.3992, 0.1481, -0.8244, -0.434, -0.3634, -0.9148, -0.3756, 0.1484, -0.7417, -0.2494, 0.6226, -0.5217, -0.3521, -0.7771, -0.08278, -0.1648, -0.9828, -0.5446, -0.3015, -0.7827, -0.8426, -0.3945, -0.3667, -0.9148, -0.3756, 0.1484, -0.8244, -0.434, -0.3634, -0.5217, -0.3521, -0.7771, -0.8426, -0.3945, -0.3667, 0.794, 0.4914, 0.358, 0.4926, 0.4099, 0.7677, 0.821, 0.4345, 0.3703, 0.8986, 0.4166, -0.1378, 0.8986, 0.4166, -0.1378, 0.7337, 0.2929, -0.6131, 0.8792, 0.4526, -0.149, 0.794, 0.4914, 0.358, 0.7337, 0.2929, -0.6131, 0.367, 0.09552, -0.9253, 0.7261, 0.3003, -0.6186, 0.8792, 0.4526, -0.149, 0.367, 0.09552, -0.9253, -0.1016, -0.1222, -0.9873, 0.3743, 0.07422, -0.9243, 0.7261, 0.3003, -0.6186, -0.5446, -0.3015, -0.7827, -0.08278, -0.1648, -0.9828, 0.3743, 0.07422, -0.9243, -0.1016, -0.1222, -0.9873, 0.0908, 0.1662, 0.9819, 0.5258, 0.3431, 0.7783, 0.06113, 0.2185, 0.9739, -0.3952, -0.01566, 0.9184, 0.821, 0.4345, 0.3703, 0.4926, 0.4099, 0.7677, 0.06113, 0.2185, 0.9739, 0.5258, 0.3431, 0.7783, 0.06713, 0.1934, 0.9788, -0.3817, -0.06788, 0.9218, -0.7489, -0.263, 0.6083, -0.3924, -0.04296, 0.9188, -0.9137, -0.3842, 0.1326, -0.8362, -0.4002, -0.3751, -0.9003, -0.4122, 0.1398, -0.7463, -0.2646, 0.6108, -0.3924, -0.04296, 0.9188, -0.7489, -0.263, 0.6083, -0.9137, -0.3842, 0.1326, -0.7463, -0.2646, 0.6108, 0.8901, 0.4284, -0.1554, 0.8309, 0.4214, 0.3633, 0.5329, 0.3278, 0.7801, 0.8094, 0.4662, 0.3572, 0.5329, 0.3278, 0.7801, 0.08871, 0.1486, 0.9849, 0.5085, 0.3788, 0.7733, 0.8094, 0.4662, 0.3572, 0.08871, 0.1486, 0.9849, -0.3817, -0.06788, 0.9218, 0.06713, 0.1934, 0.9788, 0.5085, 0.3788, 0.7733, -0.08249, -0.1793, -0.9803, -0.517, -0.3615, -0.7759, -0.1075, -0.1324, -0.9853, 0.3558, 0.08235, -0.9309, 0.3558, 0.08235, -0.9309, 0.7267, 0.2793, -0.6276, 0.3726, 0.05557, -0.9263, -0.08249, -0.1793, -0.9803, 0.7267, 0.2793, -0.6276, 0.9019, 0.4038, -0.1532, 0.7293, 0.2777, -0.6253, 0.3726, 0.05557, -0.9263, 0.9019, 0.4038, -0.1532, 0.8309, 0.4214, 0.3633, 0.8901, 0.4284, -0.1554, 0.7293, 0.2777, -0.6253, -0.8157, -0.4472, -0.3669, -0.5415, -0.3083, -0.7821, -0.1075, -0.1324, -0.9853, -0.517, -0.3615, -0.7759, -0.8362, -0.4002, -0.3751, -0.5415, -0.3083, -0.7821, -0.8157, -0.4472, -0.3669, -0.9003, -0.4122, 0.1398, 0.08871, 0.1486, 0.9849, -0.3724, -0.05051, 0.9267, -0.7417, -0.2494, 0.6226, -0.3817, -0.06788, 0.9218, -0.9148, -0.3756, 0.1484, -0.8426, -0.3945, -0.3667, -0.9137, -0.3842, 0.1326, -0.7489, -0.263, 0.6083, -0.3817, -0.06788, 0.9218, -0.7417, -0.2494, 0.6226, -0.9148, -0.3756, 0.1484, -0.7489, -0.263, 0.6083, 0.9019, 0.4038, -0.1532, 0.821, 0.4345, 0.3703, 0.5258, 0.3431, 0.7783, 0.8309, 0.4214, 0.3633, 0.5258, 0.3431, 0.7783, 0.0908, 0.1662, 0.9819, 0.5329, 0.3278, 0.7801, 0.8309, 0.4214, 0.3633, 0.0908, 0.1662, 0.9819, -0.3724, -0.05051, 0.9267, 0.08871, 0.1486, 0.9849, 0.5329, 0.3278, 0.7801, -0.1075, -0.1324, -0.9853, -0.5415, -0.3083, -0.7821, -0.1016, -0.1222, -0.9873, 0.367, 0.09552, -0.9253, 0.367, 0.09552, -0.9253, 0.7337, 0.2929, -0.6131, 0.3558, 0.08235, -0.9309, -0.1075, -0.1324, -0.9853, 0.7337, 0.2929, -0.6131, 0.8986, 0.4166, -0.1378, 0.7267, 0.2793, -0.6276, 0.3558, 0.08235, -0.9309, 0.8986, 0.4166, -0.1378, 0.821, 0.4345, 0.3703, 0.9019, 0.4038, -0.1532, 0.7267, 0.2793, -0.6276, -0.8362, -0.4002, -0.3751, -0.5446, -0.3015, -0.7827, -0.1016, -0.1222, -0.9873, -0.5415, -0.3083, -0.7821, -0.8426, -0.3945, -0.3667, -0.5446, -0.3015, -0.7827, -0.8362, -0.4002, -0.3751, -0.9137, -0.3842, 0.1326, 0.3867, -0.8044, -0.4509, 0.425, -0.9032, 0.05999, 0.1717, -0.8778, -0.4471, 0.06161, -0.5662, -0.822, -0.05875, -0.108, -0.9924, 0.2501, -0.4832, -0.839, 0.3867, -0.8044, -0.4509, 0.06161, -0.5662, -0.822, 0.1868, -0.3773, 0.907, -0.02137, 0.09479, 0.9953, 0.2342, -0.4376, 0.8681, 0.2735, -0.8106, 0.5179, 0.2735, -0.8106, 0.5179, 0.2503, -0.9674, 0.0387, 0.3527, -0.7486, 0.5614, 0.1868, -0.3773, 0.907, 0.1717, -0.8778, -0.4471, 0.425, -0.9032, 0.05999, 0.3527, -0.7486, 0.5614, 0.2503, -0.9674, 0.0387, -0.2105, 0.5297, 0.8216, -0.337, 0.8262, 0.4514, 0.009847, 0.5557, 0.8313, 0.1371, 0.06251, 0.9886, 0.2342, -0.4376, 0.8681, -0.02137, 0.09479, 0.9953, -0.2105, 0.5297, 0.8216, 0.1371, 0.06251, 0.9886, -0.1586, 0.3853, -0.9091, -0.2093, 0.7857, -0.5821, -0.16, 0.4549, -0.876, 0.04915, -0.02001, -0.9986, -0.2093, 0.7857, -0.5821, -0.1944, 0.9768, -0.08949, -0.3148, 0.799, -0.5123, -0.16, 0.4549, -0.876, -0.1944, 0.9768, -0.08949, -0.1145, 0.894, 0.4333, -0.3759, 0.9263, -0.02733, -0.3148, 0.799, -0.5123, 0.009847, 0.5557, 0.8313, -0.337, 0.8262, 0.4514, -0.3759, 0.9263, -0.02733, -0.1145, 0.894, 0.4333, 0.1163, 0.9056, 0.4078, 0.2088, 0.6, 0.7723, 0.009847, 0.5557, 0.8313, -0.1145, 0.894, 0.4333, 0.003529, 0.9982, -0.06042, 0.1163, 0.9056, 0.4078, -0.1145, 0.894, 0.4333, -0.1944, 0.9768, -0.08949, -0.105, 0.8406, -0.5314, 0.003529, 0.9982, -0.06042, -0.1944, 0.9768, -0.08949, -0.2093, 0.7857, -0.5821, -0.1586, 0.3853, -0.9091, -0.1792, 0.4486, -0.8756, -0.105, 0.8406, -0.5314, -0.2093, 0.7857, -0.5821, -0.1586, 0.3853, -0.9091, -0.05875, -0.108, -0.9924, -0.1939, -0.07613, -0.9781, -0.1792, 0.4486, -0.8756, 0.2612, 0.1441, 0.9545, 0.2571, -0.3653, 0.8947, 0.2342, -0.4376, 0.8681, 0.1371, 0.06251, 0.9886, 0.009847, 0.5557, 0.8313, 0.2088, 0.6, 0.7723, 0.2612, 0.1441, 0.9545, 0.1371, 0.06251, 0.9886, 0.08, -0.9916, 0.1013, -0.04315, -0.9116, -0.4087, 0.1717, -0.8778, -0.4471, 0.2503, -0.9674, 0.0387, 0.1912, -0.7891, 0.5837, 0.08, -0.9916, 0.1013, 0.2503, -0.9674, 0.0387, 0.2735, -0.8106, 0.5179, 0.2342, -0.4376, 0.8681, 0.2571, -0.3653, 0.8947, 0.1912, -0.7891, 0.5837, 0.2735, -0.8106, 0.5179, -0.1436, -0.5764, -0.8044, -0.1939, -0.07613, -0.9781, -0.05875, -0.108, -0.9924, 0.06161, -0.5662, -0.822, 0.1717, -0.8778, -0.4471, -0.04315, -0.9116, -0.4087, -0.1436, -0.5764, -0.8044, 0.06161, -0.5662, -0.822, 0.9608, -0.02553, 0.2762, 0.9492, -0.2503, -0.1909, 0.9642, -0.02431, 0.2639, 0.7197, 0.1883, 0.6683, 0.9492, -0.2503, -0.1909, 0.6796, -0.4232, -0.5992, 0.9495, -0.2356, -0.2073, 0.9642, -0.02431, 0.2639, 0.2267, -0.4816, -0.8466, -0.2887, -0.4202, -0.8603, 0.2316, -0.4458, -0.8646, 0.6811, -0.3896, -0.62, 0.9495, -0.2356, -0.2073, 0.6796, -0.4232, -0.5992, 0.2267, -0.4816, -0.8466, 0.6811, -0.3896, -0.62, -0.727, -0.2531, -0.6383, -0.9701, -0.02552, -0.2412, -0.7185, -0.2356, -0.6544, -0.2798, -0.3896, -0.8775, 0.2316, -0.4458, -0.8646, -0.2887, -0.4202, -0.8603, -0.727, -0.2531, -0.6383, -0.2798, -0.3896, -0.8775, -0.9538, 0.2009, 0.2232, -0.6841, 0.3661, 0.6309, -0.9574, 0.1883, 0.2189, -0.967, -0.02426, -0.2536, -0.7185, -0.2356, -0.6544, -0.9701, -0.02552, -0.2412, -0.9538, 0.2009, 0.2232, -0.967, -0.02426, -0.2536, 0.28, 0.3446, 0.896, -0.2368, 0.402, 0.8845, 0.2774, 0.3691, 0.887, 0.7144, 0.201, 0.6702, -0.2368, 0.402, 0.8845, -0.6904, 0.3446, 0.636, -0.2345, 0.4234, 0.8751, 0.2774, 0.3691, 0.887, -0.9574, 0.1883, 0.2189, -0.6841, 0.3661, 0.6309, -0.2345, 0.4234, 0.8751, -0.6904, 0.3446, 0.636, -0.9545, 0.2055, 0.2161, -0.9574, 0.1883, 0.2189, -0.6904, 0.3446, 0.636, -0.6868, 0.3608, 0.631, -0.6868, 0.3608, 0.631, -0.6904, 0.3446, 0.636, -0.2368, 0.402, 0.8845, -0.2352, 0.4177, 0.8776, -0.2352, 0.4177, 0.8776, -0.2368, 0.402, 0.8845, 0.28, 0.3446, 0.896, 0.2793, 0.3608, 0.8898, 0.7197, 0.1883, 0.6683, 0.7185, 0.2055, 0.6644, 0.2793, 0.3608, 0.8898, 0.28, 0.3446, 0.896, -0.7202, -0.2187, -0.6584, -0.7185, -0.2356, -0.6544, -0.967, -0.02426, -0.2536, -0.9667, -0.006638, -0.2558, -0.9574, 0.1883, 0.2189, -0.9545, 0.2055, 0.2161, -0.9667, -0.006638, -0.2558, -0.967, -0.02426, -0.2536, 0.2335, -0.431, -0.8716, 0.2316, -0.4458, -0.8646, -0.2798, -0.3896, -0.8775, -0.2808, -0.3741, -0.8838, -0.7185, -0.2356, -0.6544, -0.7202, -0.2187, -0.6584, -0.2808, -0.3741, -0.8838, -0.2798, -0.3896, -0.8775, 0.9529, -0.2186, -0.2101, 0.9495, -0.2356, -0.2073, 0.6811, -0.3896, -0.62, 0.6851, -0.3741, -0.625, 0.2316, -0.4458, -0.8646, 0.2335, -0.431, -0.8716, 0.6851, -0.3741, -0.625, 0.6811, -0.3896, -0.62, 0.9642, -0.02431, 0.2639, 0.9651, -0.006617, 0.2618, 0.7185, 0.2055, 0.6644, 0.7197, 0.1883, 0.6683, 0.5008, 0.1511, -0.8523, -0.0005189, 0.1732, -0.9849, 0.4927, 0.2365, -0.8374, 0.8589, 0.135, -0.4941, 0.9998, -0.007366, -0.01784, 0.8666, 0.08013, -0.4925, 0.5008, 0.1511, -0.8523, 0.8589, 0.135, -0.4941, -0.5008, 0.1512, -0.8523, -0.8666, 0.08009, -0.4925, -0.4927, 0.2365, -0.8375, -1.049e-05, 0.2731, -0.962, 0.4927, 0.2365, -0.8374, -0.0005189, 0.1732, -0.9849, -0.5008, 0.1512, -0.8523, -1.049e-05, 0.2731, -0.962, -0.9999, -0.01685, -0.001688, -0.865, -0.1137, 0.4888, -0.9998, -0.007422, -0.0178, -0.8588, 0.135, -0.4941, -0.4927, 0.2365, -0.8375, -0.8666, 0.08009, -0.4925, -0.9999, -0.01685, -0.001688, -0.8588, 0.135, -0.4941, -0.4991, -0.1844, 0.8467, -0.0009682, -0.2142, 0.9768, -0.5051, -0.2615, 0.8225, -0.8717, -0.1532, 0.4655, -0.9998, -0.007422, -0.0178, -0.865, -0.1137, 0.4888, -0.4991, -0.1844, 0.8467, -0.8717, -0.1532, 0.4655, 0.4991, -0.1844, 0.8467, 0.865, -0.1138, 0.4888, 0.5051, -0.2615, 0.8225, 4.47e-07, -0.3013, 0.9535, -0.5051, -0.2615, 0.8225, -0.0009682, -0.2142, 0.9768, 0.4991, -0.1844, 0.8467, 4.47e-07, -0.3013, 0.9535, 0.5051, -0.2615, 0.8225, 0.865, -0.1138, 0.4888, 0.9999, -0.0169, -0.001694, 0.8717, -0.1532, 0.4655, 0.8485, -0.2092, 0.486, 0.4809, -0.3404, 0.808, 0.5051, -0.2615, 0.8225, 0.8717, -0.1532, 0.4655, 0.9998, -0.007366, -0.01784, 0.9994, -0.02148, 0.02575, 0.8485, -0.2092, 0.486, 0.8717, -0.1532, 0.4655, 4.176e-05, -0.3869, 0.9221, -0.4808, -0.3404, 0.808, -0.5051, -0.2615, 0.8225, 4.47e-07, -0.3013, 0.9535, 0.5051, -0.2615, 0.8225, 0.4809, -0.3404, 0.808, 4.176e-05, -0.3869, 0.9221, 4.47e-07, -0.3013, 0.9535, -0.8485, -0.2092, 0.486, -0.9994, -0.0215, 0.02578, -0.9998, -0.007422, -0.0178, -0.8717, -0.1532, 0.4655, -0.5051, -0.2615, 0.8225, -0.4808, -0.3404, 0.808, -0.8485, -0.2092, 0.486, -0.8717, -0.1532, 0.4655, -0.8763, 0.1726, -0.4499, -0.5078, 0.316, -0.8014, -0.4927, 0.2365, -0.8375, -0.8588, 0.135, -0.4941, -0.9998, -0.007422, -0.0178, -0.9994, -0.0215, 0.02578, -0.8763, 0.1726, -0.4499, -0.8588, 0.135, -0.4941, 8.142e-06, 0.3684, -0.9297, 0.5078, 0.316, -0.8014, 0.4927, 0.2365, -0.8374, -1.049e-05, 0.2731, -0.962, -0.4927, 0.2365, -0.8375, -0.5078, 0.316, -0.8014, 8.142e-06, 0.3684, -0.9297, -1.049e-05, 0.2731, -0.962, 0.8763, 0.1725, -0.4499, 0.9994, -0.02148, 0.02575, 0.9998, -0.007366, -0.01784, 0.8589, 0.135, -0.4941, 0.4927, 0.2365, -0.8374, 0.5078, 0.316, -0.8014, 0.8763, 0.1725, -0.4499, 0.8589, 0.135, -0.4941, 0.8675, -0.1227, -0.4821, 0.8683, -0.1454, -0.4742, 0.9997, -0.02078, 0.01414, 0.9995, -0.02962, 0.01023, 0.8675, -0.1227, -0.4821, 0.5015, -0.191, -0.8438, 0.5016, -0.2364, -0.8322, 0.8683, -0.1454, -0.4742, -2.085e-05, -0.216, -0.9764, -0.0002243, -0.2686, -0.9633, 0.5016, -0.2364, -0.8322, 0.5015, -0.191, -0.8438, -2.085e-05, -0.216, -0.9764, -0.5014, -0.191, -0.8439, -0.502, -0.2335, -0.8327, -0.0002243, -0.2686, -0.9633, -0.8674, -0.1226, -0.4822, -0.8686, -0.1404, -0.4752, -0.502, -0.2335, -0.8327, -0.5014, -0.191, -0.8439, -0.8674, -0.1226, -0.4822, -0.9995, -0.02962, 0.01022, -0.9998, -0.01515, 0.01263, -0.8686, -0.1404, -0.4752, -0.8635, 0.06304, 0.5004, -0.8614, 0.1074, 0.4964, -0.9998, -0.01515, 0.01263, -0.9995, -0.02962, 0.01022, -0.8635, 0.06304, 0.5004, -0.4977, 0.1305, 0.8575, -0.4953, 0.1945, 0.8466, -0.8614, 0.1074, 0.4964, -6.707e-05, 0.1551, 0.9879, -0.0008786, 0.2251, 0.9743, -0.4953, 0.1945, 0.8466, -0.4977, 0.1305, 0.8575, -6.707e-05, 0.1551, 0.9879, 0.4978, 0.1305, 0.8574, 0.494, 0.1919, 0.848, -0.0008786, 0.2251, 0.9743, 0.8636, 0.06301, 0.5002, 0.861, 0.1026, 0.4982, 0.494, 0.1919, 0.848, 0.4978, 0.1305, 0.8574, 0.8636, 0.06301, 0.5002, 0.9995, -0.02962, 0.01023, 0.9997, -0.02078, 0.01414, 0.861, 0.1026, 0.4982, 0.9997, -0.02078, 0.01414, 0.8683, -0.1454, -0.4742, 0.5886, 0.7277, 0.3522, 0.769, 0.2832, 0.5731, -0.0008786, 0.2251, 0.9743, 0.494, 0.1919, 0.848, -0.4313, 0.7594, 0.4871, -0.2057, 0.575, 0.7919, 0.9339, 0.01966, -0.3571, 0.5016, -0.2364, -0.8322, -0.0002243, -0.2686, -0.9633, 0.7627, 0.56, -0.3237, -0.4313, 0.7594, 0.4871, 0.494, 0.1919, 0.848, 0.861, 0.1026, 0.4982, -0.06042, 0.8366, 0.5444, -0.8614, 0.1074, 0.4964, -0.4953, 0.1945, 0.8466, -0.7953, 0.5701, -0.2061, -0.8692, 0.4781, 0.1264, -0.7953, 0.5701, -0.2061, -0.4953, 0.1945, 0.8466, -0.0008786, 0.2251, 0.9743, -0.2057, 0.575, 0.7919, -0.8686, -0.1404, -0.4752, -0.9998, -0.01515, 0.01263, -0.1703, 0.5221, -0.8357, -0.4063, 0.1058, -0.9076, -0.1703, 0.5221, -0.8357, -0.9998, -0.01515, 0.01263, -0.8614, 0.1074, 0.4964, -0.8692, 0.4781, 0.1264, -0.0002243, -0.2686, -0.9633, -0.502, -0.2335, -0.8327, 0.5527, 0.5286, -0.6443, 0.7627, 0.56, -0.3237, 0.5527, 0.5286, -0.6443, -0.502, -0.2335, -0.8327, -0.8686, -0.1404, -0.4752, -0.4063, 0.1058, -0.9076, 0.8683, -0.1454, -0.4742, 0.5016, -0.2364, -0.8322, 0.9339, 0.01966, -0.3571, 0.5886, 0.7277, 0.3522, 0.861, 0.1026, 0.4982, 0.9997, -0.02078, 0.01414, 0.769, 0.2832, 0.5731, -0.06042, 0.8366, 0.5444, -0.04936, -0.9988, 0.00117, -0.07293, -0.8973, -0.4353, 0.03082, -0.9995, 0.008859, 0.2293, -0.794, 0.563, -0.2066, -0.1779, -0.9621, -0.1211, 0.3885, -0.9134, -0.2557, -0.06469, -0.9646, -0.2632, -0.5805, -0.7705, -0.2632, -0.5805, -0.7705, -0.1688, -0.9343, -0.3141, -0.1704, -0.6361, -0.7525, -0.2066, -0.1779, -0.9621, 0.03082, -0.9995, 0.008859, -0.07293, -0.8973, -0.4353, -0.1704, -0.6361, -0.7525, -0.1688, -0.9343, -0.3141, -0.004256, 0.8521, -0.5233, 0.0225, 0.9995, 0.02059, -0.1253, 0.8668, -0.4827, -0.2396, 0.4204, -0.8751, -0.2557, -0.06469, -0.9646, -0.1211, 0.3885, -0.9134, -0.004256, 0.8521, -0.5233, -0.2396, 0.4204, -0.8751, 0.05241, 0.8886, 0.4557, 0.1271, 0.6285, 0.7673, 0.037, 0.883, 0.4679, -0.08233, 0.9834, -0.1616, -0.1253, 0.8668, -0.4827, 0.0225, 0.9995, 0.02059, 0.05241, 0.8886, 0.4557, -0.08233, 0.9834, -0.1616, 0.2178, -0.5009, 0.8376, 0.2338, 0.03934, 0.9715, 0.03693, -0.3797, 0.9244, -0.05422, -0.8412, 0.5379, 0.2338, 0.03934, 0.9715, 0.1874, 0.5877, 0.7871, 0.1315, 0.1772, 0.9753, 0.03693, -0.3797, 0.9244, 0.037, 0.883, 0.4679, 0.1271, 0.6285, 0.7673, 0.1315, 0.1772, 0.9753, 0.1874, 0.5877, 0.7871, 0.2293, -0.794, 0.563, 0.03082, -0.9995, 0.008859, 0.1572, -0.5178, 0.8409, 0.1799, -0.08637, 0.9799, 0.1874, 0.5877, 0.7871, 0.2338, 0.03934, 0.9715, 0.1471, 0.8167, 0.5579, 0.07276, 0.9973, 0.0139, -0.1688, -0.9343, -0.3141, -0.2632, -0.5805, -0.7705, -0.1005, -0.9945, -0.02856, 0.04026, -0.8626, 0.5044, 0.1471, 0.8167, 0.5579, 0.2338, 0.03934, 0.9715, 0.2178, -0.5009, 0.8376, 0.1701, 0.3997, 0.9007, -0.08233, 0.9834, -0.1616, 0.037, 0.883, 0.4679, -0.08394, 0.8594, -0.5044, -0.2047, 0.5173, -0.8309, -0.08394, 0.8594, -0.5044, 0.037, 0.883, 0.4679, 0.1874, 0.5877, 0.7871, 0.07276, 0.9973, 0.0139, -0.2396, 0.4204, -0.8751, -0.1253, 0.8668, -0.4827, -0.2206, 0.09242, -0.971, -0.196, -0.3863, -0.9013, -0.2206, 0.09242, -0.971, -0.1253, 0.8668, -0.4827, -0.08233, 0.9834, -0.1616, -0.2047, 0.5173, -0.8309, 0.03082, -0.9995, 0.008859, -0.1688, -0.9343, -0.3141, 0.04026, -0.8626, 0.5044, 0.1572, -0.5178, 0.8409, -0.2632, -0.5805, -0.7705, -0.2557, -0.06469, -0.9646, -0.1644, -0.8043, -0.5711, -0.1005, -0.9945, -0.02856, -0.1644, -0.8043, -0.5711, -0.2557, -0.06469, -0.9646, -0.2396, 0.4204, -0.8751, -0.196, -0.3863, -0.9013, -0.03974, -0.7356, -0.6762, -0.1596, -0.3051, -0.9388, 0.07301, -0.7147, -0.6957, 0.1834, -0.9484, -0.2588, 0.1834, -0.9484, -0.2588, 0.2441, -0.9374, 0.2486, 0.08431, -0.9695, -0.2301, -0.03974, -0.7356, -0.6762, 0.2362, -0.6782, 0.6959, 0.1844, -0.9429, 0.2774, 0.08431, -0.9695, -0.2301, 0.2441, -0.9374, 0.2486, -0.2171, 0.9387, -0.268, -0.1187, 0.9637, 0.239, -0.2693, 0.9229, -0.2751, -0.2549, 0.6476, -0.7181, -0.2549, 0.6476, -0.7181, -0.1769, 0.1996, -0.9638, -0.2618, 0.6619, -0.7023, -0.2171, 0.9387, -0.268, -0.1769, 0.1996, -0.9638, -0.05773, -0.2973, -0.953, -0.2409, 0.2066, -0.9483, -0.2618, 0.6619, -0.7023, 0.07301, -0.7147, -0.6957, -0.1596, -0.3051, -0.9388, -0.2409, 0.2066, -0.9483, -0.05773, -0.2973, -0.953, 0.004479, 0.7303, 0.6831, 0.1264, 0.3015, 0.9451, -0.1021, 0.7077, 0.6991, -0.2136, 0.9455, 0.2456, -0.2693, 0.9229, -0.2751, -0.1187, 0.9637, 0.239, 0.004479, 0.7303, 0.6831, -0.2136, 0.9455, 0.2456, 0.1593, -0.2343, 0.959, 0.03484, 0.2747, 0.9609, 0.2093, -0.2086, 0.9554, 0.2305, -0.664, 0.7113, -0.1021, 0.7077, 0.6991, 0.1264, 0.3015, 0.9451, 0.2093, -0.2086, 0.9554, 0.03484, 0.2747, 0.9609, -0.06536, 0.2798, 0.9578, -0.2058, 0.6772, 0.7064, -0.1021, 0.7077, 0.6991, 0.03484, 0.2747, 0.9609, 0.09262, -0.198, 0.9758, -0.06536, 0.2798, 0.9578, 0.03484, 0.2747, 0.9609, 0.1593, -0.2343, 0.959, 0.2362, -0.6782, 0.6959, 0.2287, -0.6394, 0.7341, 0.09262, -0.198, 0.9758, 0.1593, -0.2343, 0.959, -0.299, 0.9107, 0.2852, -0.3219, 0.9214, -0.2178, -0.2693, 0.9229, -0.2751, -0.2136, 0.9455, 0.2456, -0.1021, 0.7077, 0.6991, -0.2058, 0.6772, 0.7064, -0.299, 0.9107, 0.2852, -0.2136, 0.9455, 0.2456, -0.2621, 0.6857, -0.6791, -0.1302, 0.2529, -0.9587, -0.1769, 0.1996, -0.9638, -0.2549, 0.6476, -0.7181, -0.2693, 0.9229, -0.2751, -0.3219, 0.9214, -0.2178, -0.2621, 0.6857, -0.6791, -0.2549, 0.6476, -0.7181, 0.03589, -0.2519, -0.9671, 0.188, -0.683, -0.7058, 0.07301, -0.7147, -0.6957, -0.05773, -0.2973, -0.953, -0.1769, 0.1996, -0.9638, -0.1302, 0.2529, -0.9587, 0.03589, -0.2519, -0.9671, -0.05773, -0.2973, -0.953, 0.3008, -0.911, 0.2822, 0.2287, -0.6394, 0.7341, 0.2362, -0.6782, 0.6959, 0.2441, -0.9374, 0.2486, 0.2854, -0.9256, -0.2487, 0.3008, -0.911, 0.2822, 0.2441, -0.9374, 0.2486, 0.1834, -0.9484, -0.2588, 0.07301, -0.7147, -0.6957, 0.188, -0.683, -0.7058, 0.2854, -0.9256, -0.2487, 0.1834, -0.9484, -0.2588, -0.4374, 0.04714, -0.898, -0.4207, 0.08498, -0.9032, -0.4297, -0.4205, -0.7991, -0.4438, -0.4553, -0.7719, -0.4374, 0.04714, -0.898, -0.3184, 0.5373, -0.781, -0.3042, 0.5691, -0.7639, -0.4207, 0.08498, -0.9032, -0.1189, 0.8837, -0.4526, -0.1105, 0.9019, -0.4176, -0.3042, 0.5691, -0.7639, -0.3184, 0.5373, -0.781, -0.1189, 0.8837, -0.4526, 0.1076, 0.9942, -0.001221, 0.1086, 0.9931, 0.04367, -0.1105, 0.9019, -0.4176, 0.3005, 0.8396, 0.4525, 0.2942, 0.8172, 0.4956, 0.1086, 0.9931, 0.04367, 0.1076, 0.9942, -0.001221, 0.3005, 0.8396, 0.4525, 0.4085, 0.4614, 0.7875, 0.3959, 0.4215, 0.8158, 0.2942, 0.8172, 0.4956, 0.4027, -0.03968, 0.9145, 0.3864, -0.087, 0.9182, 0.3959, 0.4215, 0.8158, 0.4085, 0.4614, 0.7875, 0.08503, -0.8779, 0.4712, -0.1754, -0.9829, -0.05588, -0.138, -0.9903, -0.0186, 0.07824, -0.9013, 0.4262, -0.3575, -0.7893, -0.4992, -0.3238, -0.8219, -0.4686, -0.138, -0.9903, -0.0186, -0.1754, -0.9829, -0.05588, -0.3575, -0.7893, -0.4992, -0.138, -0.9903, -0.0186, 0.2844, -0.53, 0.7989, 0.08503, -0.8779, 0.4712, 0.07824, -0.9013, 0.4262, 0.2726, -0.5715, 0.774, 0.4027, -0.03968, 0.9145, 0.2844, -0.53, 0.7989, 0.2726, -0.5715, 0.774, 0.3864, -0.087, 0.9182, 0.3959, 0.4215, 0.8158, 0.3864, -0.087, 0.9182, 0.4172, 0.379, 0.826, 0.3269, 0.788, 0.5218, -0.1105, 0.9019, -0.4176, 0.1086, 0.9931, 0.04367, -0.074, 0.92, -0.3848, -0.2772, 0.6078, -0.7441, -0.074, 0.92, -0.3848, 0.1086, 0.9931, 0.04367, 0.2942, 0.8172, 0.4956, 0.1472, 0.986, 0.07863, -0.4207, 0.08498, -0.9032, -0.3042, 0.5691, -0.7639, -0.4087, 0.133, -0.9029, -0.4315, -0.3773, -0.8194, -0.4087, 0.133, -0.9029, -0.3042, 0.5691, -0.7639, -0.1105, 0.9019, -0.4176, -0.2772, 0.6078, -0.7441, -0.3412, -0.7862, -0.5152, -0.4297, -0.4205, -0.7991, -0.4207, 0.08498, -0.9032, -0.4315, -0.3773, -0.8194, 0.3864, -0.087, 0.9182, 0.2726, -0.5715, 0.774, 0.3937, -0.1312, 0.9098, 0.4172, 0.379, 0.826, 0.2726, -0.5715, 0.774, 0.07824, -0.9013, 0.4262, 0.261, -0.6059, 0.7515, 0.3937, -0.1312, 0.9098, 0.07824, -0.9013, 0.4262, -0.138, -0.9903, -0.0186, 0.05969, -0.9183, 0.3914, 0.261, -0.6059, 0.7515, -0.138, -0.9903, -0.0186, -0.3238, -0.8219, -0.4686, -0.1614, -0.9843, -0.07198, 0.05969, -0.9183, 0.3914, -0.1614, -0.9843, -0.07198, -0.3238, -0.8219, -0.4686, -0.4297, -0.4205, -0.7991, -0.3412, -0.7862, -0.5152, 0.8661, 0.4309, -0.2534, 0.7205, 0.6687, 0.1836, 0.9064, 0.3725, -0.1989, 0.8072, 0.05403, -0.5877, 0.491, -0.278, -0.8256, 0.7764, 0.08149, -0.625, 0.8661, 0.4309, -0.2534, 0.8072, 0.05403, -0.5877, -0.4937, 0.3066, 0.8138, -0.7937, -0.05983, 0.6053, -0.4778, 0.3138, 0.8205, -0.02482, 0.5626, 0.8264, -0.02482, 0.5626, 0.8264, 0.429, 0.6642, 0.6122, -0.0636, 0.5941, 0.8019, -0.4937, 0.3066, 0.8138, 0.429, 0.6642, 0.6122, 0.7678, 0.5947, 0.2383, 0.3821, 0.7256, 0.5723, -0.0636, 0.5941, 0.8019, 0.9064, 0.3725, -0.1989, 0.7205, 0.6687, 0.1836, 0.3821, 0.7256, 0.5723, 0.7678, 0.5947, 0.2383, -0.3999, -0.7021, -0.5892, 0.04498, -0.573, -0.8183, -0.429, -0.6423, -0.6351, -0.7799, -0.5724, -0.2533, -0.7799, -0.5724, -0.2533, -0.9184, -0.3433, 0.1966, -0.7403, -0.64, -0.2056, -0.3999, -0.7021, -0.5892, -0.9184, -0.3433, 0.1966, -0.8069, -0.01805, 0.5905, -0.8834, -0.4068, 0.2327, -0.7403, -0.64, -0.2056, -0.4778, 0.3138, 0.8205, -0.7937, -0.05983, 0.6053, -0.8834, -0.4068, 0.2327, -0.8069, -0.01805, 0.5905, -0.429, -0.6423, -0.6351, 0.04498, -0.573, -0.8183, 0.4758, -0.2861, -0.8317, 0.03776, -0.534, -0.8446, -0.8127, -0.5004, -0.2986, -0.429, -0.6423, -0.6351, 0.03776, -0.534, -0.8446, -0.4801, -0.58, -0.6581, 0.03776, -0.534, -0.8446, 0.491, -0.278, -0.8256, -0.02058, -0.5119, -0.8588, -0.4801, -0.58, -0.6581, 0.491, -0.278, -0.8256, 0.8072, 0.05403, -0.5877, 0.455, -0.3038, -0.837, -0.02058, -0.5119, -0.8588, -0.03792, 0.5125, 0.8579, -0.4778, 0.3138, 0.8205, -0.8069, -0.01805, 0.5905, -0.5136, 0.2877, 0.8084, -0.8069, -0.01805, 0.5905, -0.9184, -0.3433, 0.1966, -0.8427, -0.00972, 0.5383, -0.5136, 0.2877, 0.8084, -0.9184, -0.3433, 0.1966, -0.7799, -0.5724, -0.2533, -0.946, -0.2954, 0.1335, -0.8427, -0.00972, 0.5383, -0.7799, -0.5724, -0.2533, -0.429, -0.6423, -0.6351, -0.8127, -0.5004, -0.2986, -0.946, -0.2954, 0.1335, 0.8112, -0.00623, -0.5848, 0.9064, 0.3725, -0.1989, 0.7678, 0.5947, 0.2383, 0.94, 0.2958, -0.1699, 0.7678, 0.5947, 0.2383, 0.429, 0.6642, 0.6122, 0.8061, 0.5165, 0.2888, 0.94, 0.2958, -0.1699, 0.429, 0.6642, 0.6122, -0.02482, 0.5626, 0.8264, 0.448, 0.5964, 0.666, 0.8061, 0.5165, 0.2888, -0.02482, 0.5626, 0.8264, -0.4778, 0.3138, 0.8205, -0.03792, 0.5125, 0.8579, 0.448, 0.5964, 0.666, 0.8072, 0.05403, -0.5877, 0.9064, 0.3725, -0.1989, 0.8112, -0.00623, -0.5848, 0.455, -0.3038, -0.837, 0.4648, -0.2963, -0.8344, 0.1714, -0.6994, -0.6938, 0.1447, -0.679, -0.7197, 0.4598, -0.2872, -0.8403, 0.6461, 0.1859, -0.7402, 0.6288, 0.191, -0.7537, 0.4648, -0.2963, -0.8344, 0.4598, -0.2872, -0.8403, 0.6527, 0.6128, -0.4454, 0.6178, 0.6287, -0.4723, 0.6288, 0.191, -0.7537, 0.6461, 0.1859, -0.7402, 0.6527, 0.6128, -0.4454, 0.4772, 0.8781, -0.03487, 0.4355, 0.8977, -0.06646, 0.6178, 0.6287, -0.4723, 0.1668, 0.9097, 0.3803, 0.1314, 0.9259, 0.3543, 0.4355, 0.8977, -0.06646, 0.4772, 0.8781, -0.03487, -0.5088, 0.3044, 0.8053, -0.6921, -0.1678, 0.702, -0.6631, -0.1896, 0.7241, -0.5039, 0.2955, 0.8117, -0.1943, 0.6993, 0.6879, -0.5088, 0.3044, 0.8053, -0.5039, 0.2955, 0.8117, -0.2128, 0.7051, 0.6764, 0.1668, 0.9097, 0.3803, -0.1943, 0.6993, 0.6879, -0.2128, 0.7051, 0.6764, 0.1314, 0.9259, 0.3543, -0.6965, -0.5909, 0.4071, -0.6498, -0.619, 0.4412, -0.6631, -0.1896, 0.7241, -0.6921, -0.1678, 0.702, -0.2142, -0.8855, -0.4123, 0.1447, -0.679, -0.7197, 0.1714, -0.6994, -0.6938, -0.1703, -0.9119, -0.3735, -0.5217, -0.8532, -0.0003169, -0.2142, -0.8855, -0.4123, -0.1703, -0.9119, -0.3735, -0.4698, -0.8818, 0.04052, -0.6965, -0.5909, 0.4071, -0.5217, -0.8532, -0.0003169, -0.4698, -0.8818, 0.04052, -0.6498, -0.619, 0.4412, 0.4648, -0.2963, -0.8344, 0.6288, 0.191, -0.7537, 0.6429, 0.2006, -0.7392, 0.4722, -0.276, -0.8372, -0.6569, -0.1761, 0.7331, -0.6631, -0.1896, 0.7241, -0.6498, -0.619, 0.4412, -0.6593, -0.6088, 0.4411, -0.6593, -0.6088, 0.4411, -0.6498, -0.619, 0.4412, -0.4698, -0.8818, 0.04052, -0.4842, -0.8746, 0.02686, -0.4842, -0.8746, 0.02686, -0.4698, -0.8818, 0.04052, -0.1703, -0.9119, -0.3735, -0.1793, -0.9004, -0.3964, 0.1714, -0.6994, -0.6938, 0.1715, -0.6801, -0.7128, -0.1793, -0.9004, -0.3964, -0.1703, -0.9119, -0.3735, 0.4694, 0.8819, -0.04341, 0.4355, 0.8977, -0.06646, 0.1314, 0.9259, 0.3543, 0.1723, 0.912, 0.3723, 0.1723, 0.912, 0.3723, 0.1314, 0.9259, 0.3543, -0.2128, 0.7051, 0.6764, -0.1742, 0.7024, 0.6902, -0.1742, 0.7024, 0.6902, -0.2128, 0.7051, 0.6764, -0.5039, 0.2955, 0.8117, -0.4784, 0.3046, 0.8236, -0.6631, -0.1896, 0.7241, -0.6569, -0.1761, 0.7331, -0.4784, 0.3046, 0.8236, -0.5039, 0.2955, 0.8117, 0.6429, 0.2006, -0.7392, 0.6288, 0.191, -0.7537, 0.6178, 0.6287, -0.4723, 0.6411, 0.6227, -0.4487, 0.4355, 0.8977, -0.06646, 0.4694, 0.8819, -0.04341, 0.6411, 0.6227, -0.4487, 0.6178, 0.6287, -0.4723, -0.3024, -0.9142, -0.2698, -0.3553, -0.9331, -0.05652, 0.0161, -0.9482, 0.3173, -0.04784, -0.9775, 0.2053, -0.4597, -0.6248, -0.6311, -0.5105, -0.2223, -0.8306, -0.7441, -0.1729, -0.6453, -0.6381, -0.6493, -0.4138, -0.3024, -0.9142, -0.2698, -0.4597, -0.6248, -0.6311, -0.6381, -0.6493, -0.4138, -0.3553, -0.9331, -0.05652, -0.4598, 0.2256, -0.8589, -0.6382, 0.3553, -0.683, -0.7441, -0.1729, -0.6453, -0.5105, -0.2223, -0.8306, -0.3026, 0.6566, -0.6909, -0.04787, 0.9492, -0.3109, 0.01637, 0.9798, -0.1992, -0.3554, 0.7798, -0.5154, -0.4598, 0.2256, -0.8589, -0.3026, 0.6566, -0.6909, -0.3554, 0.7798, -0.5154, -0.6382, 0.3553, -0.683, 0.2291, 0.9558, 0.1843, 0.3729, 0.9138, 0.161, 0.01637, 0.9798, -0.1992, -0.04787, 0.9492, -0.3109, 0.4881, 0.2258, 0.8431, 0.4227, -0.2801, 0.8619, 0.6271, -0.3003, 0.7187, 0.7188, 0.1798, 0.6716, 0.4227, 0.6735, 0.6064, 0.4881, 0.2258, 0.8431, 0.7188, 0.1798, 0.6716, 0.627, 0.6196, 0.4723, 0.2291, 0.9558, 0.1843, 0.4227, 0.6735, 0.6064, 0.627, 0.6196, 0.4723, 0.3729, 0.9138, 0.161, 0.2291, -0.7356, 0.6375, 0.3729, -0.7108, 0.5964, 0.6271, -0.3003, 0.7187, 0.4227, -0.2801, 0.8619, 0.8195, 0.1473, 0.5538, 0.7341, -0.3696, 0.5697, 0.4109, -0.7719, 0.4851, 0.7071, -0.3559, 0.611, 0.4109, -0.7719, 0.4851, -0.02568, -0.9615, 0.2735, 0.4032, -0.7623, 0.5063, 0.7071, -0.3559, 0.611, -0.4124, 0.7609, -0.5009, -0.02184, 0.9682, -0.2492, 0.4137, 0.9099, 0.02937, -0.001959, 0.9655, -0.2605, 0.4137, 0.9099, 0.02937, 0.7355, 0.6048, 0.3055, 0.4119, 0.91, 0.04702, -0.001959, 0.9655, -0.2605, 0.7355, 0.6048, 0.3055, 0.8532, 0.1355, 0.5037, 0.7121, 0.6107, 0.3464, 0.4119, 0.91, 0.04702, 0.8532, 0.1355, 0.5037, 0.7341, -0.3696, 0.5697, 0.8195, 0.1473, 0.5538, 0.7121, 0.6107, 0.3464, -0.7203, -0.6071, -0.3356, -0.8736, -0.1254, -0.4702, -0.7608, 0.3672, -0.5351, -0.8274, -0.1463, -0.5422, -0.7608, 0.3672, -0.5351, -0.4514, 0.7675, -0.4551, -0.715, 0.3541, -0.6028, -0.8274, -0.1463, -0.5422, -0.4514, 0.7675, -0.4551, -0.02184, 0.9682, -0.2492, -0.4124, 0.7609, -0.5009, -0.715, 0.3541, -0.6028, -0.02568, -0.9615, 0.2735, -0.4548, -0.8906, -0.00613, -0.009555, -0.9636, 0.2673, 0.4032, -0.7623, 0.5063, -0.4548, -0.8906, -0.00613, -0.7629, -0.5839, -0.2776, -0.4199, -0.9066, -0.04136, -0.009555, -0.9636, 0.2673, -0.7629, -0.5839, -0.2776, -0.8736, -0.1254, -0.4702, -0.7203, -0.6071, -0.3356, -0.4199, -0.9066, -0.04136, 0.8532, 0.1355, 0.5037, 0.6271, -0.3003, 0.7187, 0.3729, -0.7108, 0.5964, 0.7341, -0.3696, 0.5697, 0.3729, -0.7108, 0.5964, 0.0161, -0.9482, 0.3173, 0.4109, -0.7719, 0.4851, 0.7341, -0.3696, 0.5697, -0.4514, 0.7675, -0.4551, 0.01637, 0.9798, -0.1992, 0.3729, 0.9138, 0.161, -0.02184, 0.9682, -0.2492, 0.3729, 0.9138, 0.161, 0.627, 0.6196, 0.4723, 0.4137, 0.9099, 0.02937, -0.02184, 0.9682, -0.2492, 0.627, 0.6196, 0.4723, 0.7188, 0.1798, 0.6716, 0.7355, 0.6048, 0.3055, 0.4137, 0.9099, 0.02937, 0.7188, 0.1798, 0.6716, 0.6271, -0.3003, 0.7187, 0.8532, 0.1355, 0.5037, 0.7355, 0.6048, 0.3055, -0.7629, -0.5839, -0.2776, -0.7441, -0.1729, -0.6453, -0.6382, 0.3553, -0.683, -0.8736, -0.1254, -0.4702, -0.6382, 0.3553, -0.683, -0.3554, 0.7798, -0.5154, -0.7608, 0.3672, -0.5351, -0.8736, -0.1254, -0.4702, -0.3554, 0.7798, -0.5154, 0.01637, 0.9798, -0.1992, -0.4514, 0.7675, -0.4551, -0.7608, 0.3672, -0.5351, 0.0161, -0.9482, 0.3173, -0.3553, -0.9331, -0.05652, -0.02568, -0.9615, 0.2735, 0.4109, -0.7719, 0.4851, -0.3553, -0.9331, -0.05652, -0.6381, -0.6493, -0.4138, -0.4548, -0.8906, -0.00613, -0.02568, -0.9615, 0.2735, -0.6381, -0.6493, -0.4138, -0.7441, -0.1729, -0.6453, -0.7629, -0.5839, -0.2776, -0.4548, -0.8906, -0.00613, -0.4232, -0.6796, -0.5992, -0.4815, -0.227, -0.8466, -0.3896, -0.6811, -0.6199, -0.2356, -0.9495, -0.2074, -0.02422, -0.9643, 0.2639, -0.2503, -0.9492, -0.1907, -0.4232, -0.6796, -0.5992, -0.2356, -0.9495, -0.2074, 0.4234, 0.2346, 0.8751, 0.3691, -0.2773, 0.887, 0.402, 0.237, 0.8844, 0.3446, 0.6905, 0.636, 0.3446, 0.6905, 0.636, 0.1883, 0.9574, 0.2189, 0.366, 0.6844, 0.6306, 0.4234, 0.2346, 0.8751, 0.1883, 0.9574, 0.2189, -0.02421, 0.967, -0.2536, 0.2009, 0.9539, 0.2232, 0.366, 0.6844, 0.6306, -0.02421, 0.967, -0.2536, -0.2356, 0.7186, -0.6543, -0.0255, 0.9701, -0.2413, 0.2009, 0.9539, 0.2232, -0.2356, 0.7186, -0.6543, -0.3896, 0.28, -0.8774, -0.2531, 0.7272, -0.6381, -0.0255, 0.9701, -0.2413, -0.3896, 0.28, -0.8774, -0.4458, -0.2317, -0.8646, -0.4203, 0.2884, -0.8603, -0.2531, 0.7272, -0.6381, -0.3896, -0.6811, -0.6199, -0.4815, -0.227, -0.8466, -0.4203, 0.2884, -0.8603, -0.4458, -0.2317, -0.8646, 0.1883, -0.7197, 0.6683, 0.3446, -0.2799, 0.8961, 0.2009, -0.7145, 0.6702, -0.02552, -0.9608, 0.2762, 0.402, 0.237, 0.8844, 0.3691, -0.2773, 0.887, 0.2009, -0.7145, 0.6702, 0.3446, -0.2799, 0.8961, -0.02422, -0.9643, 0.2639, 0.2046, -0.7184, 0.6649, 0.36, -0.279, 0.8903, 0.1883, -0.7197, 0.6683, -0.375, 0.2809, -0.8834, -0.2356, 0.7186, -0.6543, -0.02421, 0.967, -0.2536, -0.2195, 0.7202, -0.6582, -0.3896, -0.6811, -0.6199, -0.2197, -0.9528, -0.2098, -0.008515, -0.9648, 0.2627, -0.2356, -0.9495, -0.2074, -0.2195, 0.7202, -0.6582, -0.02421, 0.967, -0.2536, 0.1883, 0.9574, 0.2189, -0.007509, 0.9668, -0.2554, -0.007509, 0.9668, -0.2554, 0.1883, 0.9574, 0.2189, 0.3446, 0.6905, 0.636, 0.2046, 0.9546, 0.2165, 0.402, 0.237, 0.8844, 0.3599, 0.6868, 0.6314, 0.2046, 0.9546, 0.2165, 0.3446, 0.6905, 0.636, -0.2197, -0.9528, -0.2098, -0.3896, -0.6811, -0.6199, -0.4458, -0.2317, -0.8646, -0.375, -0.685, -0.6246, -0.375, -0.685, -0.6246, -0.4458, -0.2317, -0.8646, -0.3896, 0.28, -0.8774, -0.4319, -0.2334, -0.8712, -0.4319, -0.2334, -0.8712, -0.3896, 0.28, -0.8774, -0.2356, 0.7186, -0.6543, -0.375, 0.2809, -0.8834, 0.2046, -0.7184, 0.6649, -0.02422, -0.9643, 0.2639, -0.2356, -0.9495, -0.2074, -0.008515, -0.9648, 0.2627, 0.3599, 0.6868, 0.6314, 0.402, 0.237, 0.8844, 0.3446, -0.2799, 0.8961, 0.4168, 0.2353, 0.878, -0.03205, 0.2781, 0.96, 0.02096, 0.7544, 0.6561, -0.1768, 0.2329, 0.9563, -0.3148, -0.2436, 0.9174, 0.02096, 0.7544, 0.6561, 0.06901, 0.9836, 0.1664, 0.01057, 0.6616, 0.7498, -0.1768, 0.2329, 0.9563, 0.09841, 0.9421, -0.3205, 0.1079, 0.7029, -0.7031, 0.3452, 0.9202, -0.1848, 0.2006, 0.9216, 0.3323, 0.01057, 0.6616, 0.7498, 0.06901, 0.9836, 0.1664, 0.09841, 0.9421, -0.3205, 0.2006, 0.9216, 0.3323, 0.09844, 0.3203, -0.9422, 0.06899, -0.1665, -0.9836, 0.3452, 0.1849, -0.9201, 0.3999, 0.6481, -0.6481, 0.3452, 0.9202, -0.1848, 0.1079, 0.7029, -0.7031, 0.09844, 0.3203, -0.9422, 0.3999, 0.6481, -0.6481, -0.3658, -0.658, 0.6582, -0.3148, -0.9173, 0.2436, -0.08211, -0.7049, 0.7045, -0.0694, -0.2637, 0.9621, -0.3148, -0.9173, 0.2436, -0.1767, -0.9563, -0.233, -0.06939, -0.9621, 0.2637, -0.08211, -0.7049, 0.7045, -0.1767, -0.9563, -0.233, 0.01056, -0.7498, -0.6616, -0.03203, -0.96, -0.2782, -0.06939, -0.9621, 0.2637, 0.01056, -0.7498, -0.6616, 0.2006, -0.3323, -0.9216, 0.02088, -0.656, -0.7545, -0.03203, -0.96, -0.2782, 0.3452, 0.1849, -0.9201, 0.06899, -0.1665, -0.9836, 0.02088, -0.656, -0.7545, 0.2006, -0.3323, -0.9216, -0.2634, 0.3263, 0.9078, 0.01057, 0.6616, 0.7498, 0.2006, 0.9216, 0.3323, 0.02987, 0.7069, 0.7067, 0.3452, 0.9202, -0.1848, 0.3999, 0.6481, -0.6481, 0.5198, 0.8418, -0.1458, 0.316, 0.8933, 0.3198, 0.02987, 0.7069, 0.7067, 0.2006, 0.9216, 0.3323, 0.3452, 0.9202, -0.1848, 0.316, 0.8933, 0.3198, 0.2006, -0.3323, -0.9216, 0.01056, -0.7498, -0.6616, 0.304, -0.3135, -0.8996, 0.5134, 0.1511, -0.8447, 0.01056, -0.7498, -0.6616, -0.1767, -0.9563, -0.233, 0.01471, -0.7006, -0.7134, 0.304, -0.3135, -0.8996, -0.1767, -0.9563, -0.233, -0.3148, -0.9173, 0.2436, -0.2772, -0.9022, -0.3304, 0.01471, -0.7006, -0.7134, -0.3148, -0.9173, 0.2436, -0.3658, -0.658, 0.6582, -0.4906, -0.8591, 0.1458, -0.2772, -0.9022, -0.3304, -0.3658, -0.658, 0.6582, -0.3148, -0.2436, 0.9174, -0.566, -0.5819, 0.5841, -0.4906, -0.8591, 0.1458, -0.566, -0.5819, 0.5841, -0.3148, -0.2436, 0.9174, -0.1768, 0.2329, 0.9563, -0.4825, -0.1467, 0.8635, 0.3999, 0.6481, -0.6481, 0.3452, 0.1849, -0.9201, 0.5912, 0.5712, -0.5693, 0.5198, 0.8418, -0.1458, 0.5912, 0.5712, -0.5693, 0.3452, 0.1849, -0.9201, 0.2006, -0.3323, -0.9216, 0.5134, 0.1511, -0.8447, 0.6966, 0.02723, -0.7169, 0.4177, -0.3868, -0.8221, 0.745, -0.0566, -0.6647, 0.8669, 0.3518, -0.3532, 0.8669, 0.3518, -0.3532, 0.7481, 0.6609, 0.05884, 0.7966, 0.4273, -0.4276, 0.6966, 0.02723, -0.7169, 0.4239, 0.7836, 0.4541, 0.6965, 0.717, -0.02711, 0.7966, 0.4273, -0.4276, 0.7481, 0.6609, 0.05884, 0.02561, -0.7059, -0.7078, -0.3752, -0.8378, -0.3968, -0.01677, -0.7173, -0.6965, 0.4189, -0.4491, -0.7892, 0.745, -0.0566, -0.6647, 0.4177, -0.3868, -0.8221, 0.02561, -0.7059, -0.7078, 0.4189, -0.4491, -0.7892, -0.01186, 0.6903, 0.7234, -0.4385, 0.4127, 0.7984, 0.02572, 0.7077, 0.706, 0.4174, 0.8222, 0.3871, -0.4385, 0.4127, 0.7984, -0.7458, 0.028, 0.6656, -0.375, 0.3968, 0.8378, 0.02572, 0.7077, 0.706, -0.7458, 0.028, 0.6656, -0.8579, -0.364, 0.3627, -0.6704, -0.02663, 0.7415, -0.375, 0.3968, 0.8378, -0.8579, -0.364, 0.3627, -0.7477, -0.6633, -0.03182, -0.7786, -0.4439, 0.4436, -0.6704, -0.02663, 0.7415, -0.7477, -0.6633, -0.03182, -0.4423, -0.7934, -0.4182, -0.6705, -0.7414, 0.02634, -0.7786, -0.4439, 0.4436, -0.01677, -0.7173, -0.6965, -0.3752, -0.8378, -0.3968, -0.6705, -0.7414, 0.02634, -0.4423, -0.7934, -0.4182, 0.4762, -0.4588, -0.7501, -0.01677, -0.7173, -0.6965, -0.4423, -0.7934, -0.4182, 0.01638, -0.697, -0.7169, -0.4423, -0.7934, -0.4182, -0.7477, -0.6633, -0.03182, -0.4519, -0.7475, -0.4868, 0.01638, -0.697, -0.7169, -0.7477, -0.6633, -0.03182, -0.8579, -0.364, 0.3627, -0.7963, -0.5926, -0.1215, -0.4519, -0.7475, -0.4868, -0.8579, -0.364, 0.3627, -0.7458, 0.028, 0.6656, -0.9205, -0.2751, 0.2775, -0.7963, -0.5926, -0.1215, -0.7458, 0.028, 0.6656, -0.4385, 0.4127, 0.7984, -0.7907, 0.1176, 0.6008, -0.9205, -0.2751, 0.2775, -0.4385, 0.4127, 0.7984, -0.01186, 0.6903, 0.7234, -0.4424, 0.4775, 0.7591, -0.7907, 0.1176, 0.6008, 0.4239, 0.7836, 0.4541, 0.7481, 0.6609, 0.05884, 0.4831, 0.7389, 0.4696, 0.02645, 0.7045, 0.7092, -0.4424, 0.4775, 0.7591, -0.01186, 0.6903, 0.7234, 0.4239, 0.7836, 0.4541, 0.02645, 0.7045, 0.7092, 0.923, 0.2732, -0.2709, 0.745, -0.0566, -0.6647, 0.4189, -0.4491, -0.7892, 0.8045, -0.1039, -0.5848, 0.4189, -0.4491, -0.7892, -0.01677, -0.7173, -0.6965, 0.4762, -0.4588, -0.7501, 0.8045, -0.1039, -0.5848, 0.7481, 0.6609, 0.05884, 0.8669, 0.3518, -0.3532, 0.8073, 0.5795, 0.1118, 0.4831, 0.7389, 0.4696, 0.8669, 0.3518, -0.3532, 0.745, -0.0566, -0.6647, 0.923, 0.2732, -0.2709, 0.8073, 0.5795, 0.1118, -0.3724, -0.05051, 0.9267, 0.0908, 0.1662, 0.9819, -0.3952, -0.01566, 0.9184, -0.749, -0.2419, 0.6168, 0.9642, -0.02431, 0.2639, 0.9495, -0.2356, -0.2073, 0.9529, -0.2186, -0.2101, 0.9651, -0.006617, 0.2618, 0.7197, 0.1883, 0.6683, 0.28, 0.3446, 0.896, 0.7144, 0.201, 0.6702, 0.9608, -0.02553, 0.2762, 0.4168, 0.2353, 0.878, 0.3446, -0.2799, 0.8961, 0.1883, -0.7197, 0.6683, 0.36, -0.279, 0.8903, -0.02422, -0.9643, 0.2639, 0.1883, -0.7197, 0.6683, -0.02552, -0.9608, 0.2762, -0.2503, -0.9492, -0.1907, 0.0161, -0.9482, 0.3173, 0.3729, -0.7108, 0.5964, 0.2291, -0.7356, 0.6375, -0.04784, -0.9775, 0.2053, -0.3148, -0.2436, 0.9174, -0.3658, -0.658, 0.6582, -0.0694, -0.2637, 0.9621, -0.03205, 0.2781, 0.96, -0.1768, 0.2329, 0.9563, 0.01057, 0.6616, 0.7498, -0.2634, 0.3263, 0.9078, -0.4825, -0.1467, 0.8635, 0.4239, 0.7836, 0.4541, -0.01186, 0.6903, 0.7234, 0.4174, 0.8222, 0.3871, 0.6965, 0.717, -0.02711, 0.491, -0.278, -0.8256, 0.03776, -0.534, -0.8446, 0.4758, -0.2861, -0.8317, 0.7764, 0.08149, -0.625, 0.4648, -0.2963, -0.8344, 0.4722, -0.276, -0.8372, 0.1715, -0.6801, -0.7128, 0.1714, -0.6994, -0.6938, -0.4438, -0.4553, -0.7719, -0.4297, -0.4205, -0.7991, -0.3238, -0.8219, -0.4686, -0.3575, -0.7893, -0.4992, 0.2942, 0.8172, 0.4956, 0.3959, 0.4215, 0.8158, 0.3269, 0.788, 0.5218, 0.1472, 0.986, 0.07863, 0.2362, -0.6782, 0.6959, 0.1593, -0.2343, 0.959, 0.2305, -0.664, 0.7113, 0.1844, -0.9429, 0.2774, -0.05875, -0.108, -0.9924, -0.1586, 0.3853, -0.9091, 0.04915, -0.02001, -0.9986, 0.2501, -0.4832, -0.839, 0.9998, -0.007366, -0.01784, 0.8717, -0.1532, 0.4655, 0.9999, -0.0169, -0.001694, 0.8666, 0.08013, -0.4925, 0.5886, 0.7277, 0.3522, 0.9339, 0.01966, -0.3571, 0.7627, 0.56, -0.3237, 0.5527, 0.5286, -0.6443, -0.4063, 0.1058, -0.9076, -0.1703, 0.5221, -0.8357, -0.8692, 0.4781, 0.1264, -0.7953, 0.5701, -0.2061, -0.2057, 0.575, 0.7919, -0.4313, 0.7594, 0.4871, -0.06042, 0.8366, 0.5444, 0.769, 0.2832, 0.5731, 0.2293, -0.794, 0.563, 0.2178, -0.5009, 0.8376, -0.05422, -0.8412, 0.5379, -0.04936, -0.9988, 0.00117, 0.2178, -0.5009, 0.8376, 0.2293, -0.794, 0.563, 0.1799, -0.08637, 0.9799, 0.1701, 0.3997, 0.9007, -0.3082, -0.9513, 0.004651, -0.5873, -0.8093, 0.001905, -0.5878, -0.809, 1.128e-05, -0.309, -0.9511, 4.111e-06])] * 3)])

# ---- objects
ob_tree005 = bpy.data.objects.new('Tree005', me_tree005mesh)

# ---- transforms, parenting, visibility, modifiers, constraints
ob_tree005.location = (0.0, 0.0, 0.0)
ob_tree005.scale = (5.0, 5.0, 5.0)
ob_tree005.color = (0.8, 0.8, 0.8, 1.0)
ob_tree005.lineart.crease_threshold = 0.0

# ---- collection membership
scene.collection.objects.link(ob_tree005)

# ---- scene / render settings (as saved in the file)
scene.frame_start = 1; scene.frame_end = 250; scene.frame_set(1)
scene.render.engine = 'BLENDER_EEVEE_NEXT'
scene.render.fps = 30
scene.cycles.use_denoising = False
scene.cycles.samples = 128
scene.cycles.sampling_pattern = 'TABULATED_SOBOL'
scene.cycles.use_adaptive_sampling = False
scene.cycles.use_light_tree = False
scene.view_settings.view_transform = 'Filmic'
bpy.context.view_layer.update()

# ---- added for rendering (the .blend has no active camera and no usable light): camera, sun
cam_auto = bpy.data.cameras.new('AutoCamera')
cam_auto.lens = 50.0
cam_auto.sensor_width = 36.0
cam_auto.clip_end = 2263.95
ob_auto_camera = bpy.data.objects.new('AutoCamera', cam_auto)
scene.collection.objects.link(ob_auto_camera)
ob_auto_camera.location = (127.787, -154.66, 171.884)
ob_auto_camera.rotation_euler = (1.09748, -7.21219e-08, 0.694738)
scene.camera = ob_auto_camera
light_auto_sun = bpy.data.lights.new('AutoSun', 'SUN')
light_auto_sun.energy = 3.0
light_auto_sun.angle = 0.0523599
ob_auto_sun = bpy.data.objects.new('AutoSun', light_auto_sun)
scene.collection.objects.link(ob_auto_sun)
ob_auto_sun.rotation_euler = (0.872665, 0.174533, 0.523599)
bpy.context.view_layer.update()
